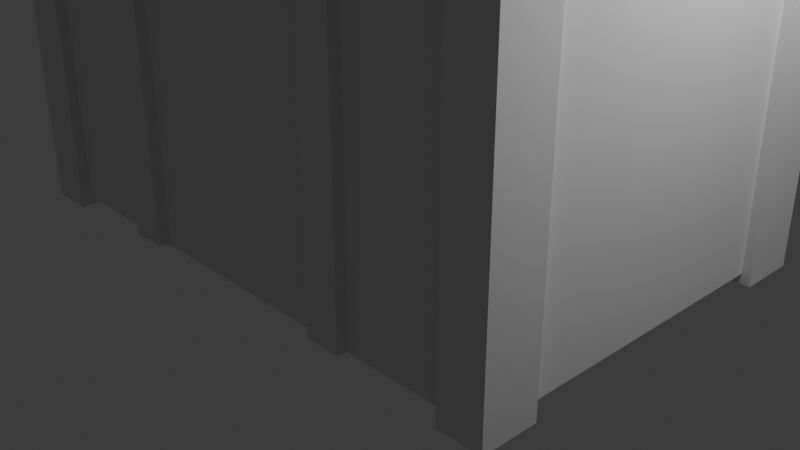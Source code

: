 # Source: kist.blend  (saved by Blender 4.0.36; exported with 4.5.12 LTS)
import bpy
from mathutils import Matrix  # noqa: F401  (used for matrix-valued properties, if any)

bpy.ops.wm.read_factory_settings(use_empty=True)
scene = bpy.context.scene
scene.name = 'Scene'

# ---- collections
col_collection = bpy.data.collections.new('Collection'); scene.collection.children.link(col_collection)

# ---- world
world_world = bpy.data.worlds.new('World'); scene.world = world_world
world_world.use_nodes = True; world_world.node_tree.nodes.clear()
_N = world_world.node_tree.nodes; _L = world_world.node_tree.links
n0 = _N.new('ShaderNodeOutputWorld'); n0.name = 'World Output'; n0.location = (300, 300)
n1 = _N.new('ShaderNodeBackground'); n1.name = 'Background'; n1.location = (10, 300)
n1.inputs[0].default_value = (0.05088, 0.05088, 0.05088, 1.0)
_L.new(n1.outputs[0], n0.inputs[0])
n0.is_active_output = True
world_world.color = (0.05088, 0.05088, 0.05088)
world_world.use_sun_shadow = False
world_world.sun_shadow_jitter_overblur = 0.0

# ---- cameras
cam_camera = bpy.data.cameras.new('Camera')
cam_camera.clip_end = 100.0
cam_camera.ortho_scale = 7.314

# ---- lights
light_light = bpy.data.lights.new('Light', 'POINT')
light_light.transmission_factor = 0.0
light_light.use_soft_falloff = False
light_light.energy = 1000.0
light_light.shadow_soft_size = 0.1
light_light.shadow_maximum_resolution = 0.006
light_light.use_absolute_resolution = True

# ---- meshes
me_cube_001 = bpy.data.meshes.new('Cube.001')
me_cube_001.from_pydata([(-1.0, -1.0, 0.0), (-1.0, -1.0, 2.0), (-1.0, 1.0, 0.0), (-1.0, 1.0, 2.0), (1.0, -1.0, 0.0), (1.0, -1.0, 2.0), (1.0, 1.0, 0.0), (1.0, 1.0, 2.0), (-1.0, 0.0, 0.0), (-1.0, 0.0, 2.0), (1.0, 0.0, 0.0), (1.0, 0.0, 2.0), (-0.5064, 1.0, 0.0), (-0.5064, 1.0, 2.0), (-0.5064, -1.0, 0.0), (-0.5064, -1.0, 2.0), (-0.5064, -0.75, 2.0), (-0.5064, 0.0, 0.0), (0.4988, 1.0, 2.0), (0.4988, -1.0, 0.0), (-0.5064, 0.75, 2.0), (0.4988, 1.0, 0.0), (0.4988, -1.0, 2.0), (0.4988, 0.0, 0.0), (0.005599, 1.0, 0.0), (0.005599, -1.0, 2.0), (0.005599, 0.0, 0.0), (0.005599, 1.0, 2.0), (0.005599, -1.0, 0.0), (-0.3784, -0.75, 2.0), (-1.0, -0.75, 0.0), (1.0, -0.75, 2.0), (-1.0, -0.75, 2.0), (1.0, -0.75, 0.0), (-0.5064, -0.75, 2.0), (-0.5064, -0.75, 0.0), (0.4988, -0.75, 2.0), (0.4988, -0.75, 0.0), (0.005599, -0.75, 0.0), (0.005599, -0.75, 2.0), (-1.0, 0.75, 2.0), (1.0, 0.75, 0.0), (-1.0, 0.75, 0.0), (1.0, 0.75, 2.0), (-0.5064, 0.75, 0.0), (-0.5064, 0.75, 2.0), (0.4988, 0.75, 2.0), (0.4988, 0.75, 0.0), (0.005599, 0.75, 0.0), (0.005599, 0.75, 2.0), (0.8747, 1.0, 2.0), (0.8747, -1.0, 0.0), (0.8747, 0.0, 2.0), (0.8747, 1.0, 0.0), (0.8747, -1.0, 2.0), (0.8747, 0.0, 0.0), (0.8747, -0.75, 2.0), (0.8747, -0.75, 0.0), (0.8747, 0.75, 2.0), (0.8747, 0.75, 0.0), (-0.8766, 1.0, 0.0), (-0.8766, -1.0, 2.0), (-0.8766, 0.0, 0.0), (-0.8766, 1.0, 2.0), (-0.8766, -1.0, 0.0), (-0.8766, 0.0, 2.0), (-0.8766, -0.75, 0.0), (-0.8766, -0.75, 2.0), (-0.8766, 0.75, 0.0), (-0.8766, 0.75, 2.0), (0.3755, 1.0, 2.0), (0.3755, -1.0, 0.0), (0.3755, 1.0, 0.0), (0.3755, -1.0, 2.0), (0.3755, 0.0, 0.0), (0.3755, -0.75, 2.0), (0.3755, -0.75, 0.0), (0.3755, 0.75, 2.0), (0.3755, 0.75, 0.0), (-0.3784, 1.0, 0.0), (-0.3784, -1.0, 2.0), (-0.3784, 0.0, 0.0), (-0.3784, 1.0, 2.0), (-0.3784, -1.0, 0.0), (-0.3784, 0.75, 2.0), (-0.3784, -0.75, 0.0), (-0.3784, -0.75, 2.0), (-0.3784, 0.75, 0.0), (-0.3784, 0.75, 2.0), (-1.0, -0.75, 0.0), (-1.0, -1.0, 0.0), (-0.8766, 1.0, 0.0), (-1.0, 1.0, 0.0), (1.0, 0.75, 0.0), (1.0, 1.0, 0.0), (0.8747, -1.0, 0.0), (1.0, -1.0, 0.0), (1.0, -0.75, 0.0), (-0.8766, -0.75, 0.0), (-1.0, 0.75, 0.0), (-0.8766, 0.75, 0.0), (0.8747, 1.0, 0.0), (0.8747, -0.75, 0.0), (0.8747, 0.75, 0.0), (-0.8766, -1.0, 0.0), (-1.0, -0.75, -0.05882), (-1.0, -1.0, -0.05882), (-0.8766, 1.0, -0.05882), (-1.0, 1.0, -0.05882), (1.0, 0.75, -0.05882), (1.0, 1.0, -0.05882), (0.8747, -1.0, -0.05882), (1.0, -1.0, -0.05882), (1.0, -0.75, -0.05882), (-0.8766, -0.75, -0.05882), (-1.0, 0.75, -0.05882), (-0.8766, 0.75, -0.05882), (0.8747, 1.0, -0.05882), (0.8747, -0.75, -0.05882), (0.8747, 0.75, -0.05882), (-0.8766, -1.0, -0.05882), (0.3755, -0.75, 2.0), (0.005599, -0.75, 2.0), (0.4988, -0.75, 2.0), (-0.5064, -0.75, 2.0), (0.005599, 0.75, 2.0), (1.0, 1.0, 2.0), (0.8747, 1.0, 2.0), (0.4988, 0.75, 2.0), (0.4988, -0.75, 2.0), (0.4988, 0.75, 2.0), (0.8747, -0.75, 2.0), (0.8747, 0.0, 2.0), (0.8747, 0.75, 2.0), (-0.8766, -0.75, 2.0), (-0.8766, 0.0, 2.0), (-0.8766, 0.75, 2.0), (0.005599, -0.75, 2.0), (0.005599, 0.75, 2.0), (0.3755, -0.75, 2.0), (0.3755, 0.75, 2.0), (0.8747, 0.75, 2.0), (0.8747, -0.75, 2.0), (0.8747, 0.0, 2.0), (-0.8766, 0.75, 2.0), (-0.3784, 0.75, 2.0), (0.3755, 0.75, 2.0), (-0.8766, -0.75, 2.0), (-0.3784, -0.75, 2.0), (0.3755, -0.75, 2.0), (0.005599, -0.75, 2.0), (0.4988, -0.75, 2.0), (-0.5064, -0.75, 2.0), (0.005599, 0.75, 2.0), (-0.8766, 1.0, 0.0), (-1.0, 1.0, 0.0), (0.4988, 0.75, 2.0), (-0.5064, 0.75, 2.0), (-1.0, 1.0, 2.0), (-0.5064, 0.75, 2.0), (-0.8766, 0.0, 2.0), (-0.8766, 0.0, 2.0), (-0.3784, -0.75, 2.0), (-0.8766, -0.75, 2.0), (0.3755, 0.75, 2.0), (-0.3784, 0.75, 2.0), (-0.8766, 0.75, 2.0), (0.8747, 0.0, 2.0), (0.8747, -0.75, 2.0), (0.8747, 0.75, 2.0), (-0.8766, -0.75, 0.8235), (-0.5064, -0.75, 0.8235), (-0.3784, -0.75, 0.8235), (0.005599, -0.75, 0.8235), (0.3755, -0.75, 0.8235), (0.4988, -0.75, 0.8235), (0.005599, 0.0, 0.8235), (0.4988, 0.0, 0.8235), (-0.5064, 0.0, 0.8235), (0.005599, 0.75, 0.8235), (-0.3784, 0.0, 0.8235), (0.4988, 0.75, 0.8235), (0.3755, 0.0, 0.8235), (-0.5064, 0.75, 0.8235), (-0.8766, 0.0, 0.8235), (0.3755, 0.75, 0.8235), (-0.3784, 0.75, 0.8235), (-0.8766, 0.75, 0.8235), (0.8747, 0.0, 0.8235), (0.8747, -0.75, 0.8235), (0.8747, 0.75, 0.8235), (1.0, 1.0, 0.0), (-0.3784, 1.0, 0.0), (-0.5064, 1.0, 0.0), (-0.5064, 1.0, 2.0), (0.3755, 1.0, 2.0), (0.4988, 1.0, 2.0), (0.4988, 1.0, 0.0), (0.8747, 1.0, 0.0), (-0.8766, 1.0, 2.0), (0.3755, 1.0, 0.0), (-0.3784, 1.0, 2.0), (-1.0, 1.05, 2.0), (-1.0, 1.05, 0.0), (-0.8766, 1.05, 0.0), (0.8747, 1.05, 2.0), (1.0, 1.05, 2.0), (1.0, 1.05, 0.0), (-0.3784, 1.05, 0.0), (-0.5064, 1.05, 0.0), (-0.5064, 1.05, 2.0), (0.3755, 1.05, 2.0), (0.4988, 1.05, 2.0), (0.4988, 1.05, 0.0), (0.8747, 1.05, 0.0), (-0.8766, 1.05, 2.0), (0.3755, 1.05, 0.0), (-0.3784, 1.05, 2.0), (1.033, 1.0, 2.0), (1.033, 1.0, 0.0), (1.033, 0.75, 0.0), (1.033, -0.75, 2.0), (1.033, -1.0, 2.0), (1.033, -1.0, 0.0), (1.033, -0.75, 0.0), (1.033, 0.75, 2.0), (1.033, 0.75, 0.0), (1.033, 1.0, 0.0), (1.033, -1.0, 0.0), (1.033, -0.75, 0.0), (1.033, 0.75, -0.05882), (1.033, 1.0, -0.05882), (1.033, -1.0, -0.05882), (1.033, -0.75, -0.05882), (1.0, 1.05, 0.0), (0.8747, 1.05, 0.0), (1.0, 1.05, -0.05882), (0.8747, 1.05, -0.05882), (-0.8766, 1.05, 0.0), (-1.0, 1.05, 0.0), (-0.8766, 1.05, -0.05882), (-1.0, 1.05, -0.05882), (-1.033, -0.75, 0.0), (-1.033, -1.0, 0.0), (-1.033, -1.0, 2.0), (-1.033, 0.75, 2.0), (-1.033, 1.0, 2.0), (-1.033, 1.0, 0.0), (-1.033, -0.75, 2.0), (-1.033, 0.75, 0.0), (-1.033, -0.75, 0.0), (-1.033, -1.0, 0.0), (-1.033, 1.0, 0.0), (-1.033, 0.75, 0.0), (-1.033, -0.75, -0.05882), (-1.033, -1.0, -0.05882), (-1.033, 1.0, -0.05882), (-1.033, 0.75, -0.05882), (-1.0, -1.05, 0.0), (-1.0, -1.05, 2.0), (1.0, -1.05, 2.0), (1.0, -1.05, 0.0), (0.8747, -1.05, 0.0), (-0.8766, -1.05, 2.0), (-0.3784, -1.05, 2.0), (-0.5064, -1.05, 2.0), (-0.5064, -1.05, 0.0), (0.3755, -1.05, 0.0), (0.4988, -1.05, 0.0), (0.4988, -1.05, 2.0), (0.8747, -1.05, 2.0), (-0.8766, -1.05, 0.0), (0.3755, -1.05, 2.0), (-0.3784, -1.05, 0.0), (0.8747, -1.05, 0.0), (1.0, -1.05, 0.0), (-1.0, -1.05, 0.0), (-0.8766, -1.05, 0.0), (0.8747, -1.05, -0.05882), (1.0, -1.05, -0.05882), (-1.0, -1.05, -0.05882), (-0.8766, -1.05, -0.05882), (1.033, -1.05, 2.0), (1.033, -1.05, 0.0), (1.033, -1.05, 0.0), (1.033, -1.05, -0.05882), (-1.033, -1.05, 0.0), (-1.033, -1.05, 2.0), (-1.033, -1.05, 0.0), (-1.033, -1.05, -0.05882), (-1.0, 1.05, 2.0), (-1.0, 1.05, 0.0), (1.0, 1.05, 2.0), (1.0, 1.05, 0.0), (-1.0, 1.05, 0.0), (-1.0, 1.05, -0.05882), (1.0, 1.05, 0.0), (1.0, 1.05, -0.05882), (1.033, 1.05, 2.0), (1.033, 1.05, 0.0), (1.033, 1.05, 0.0), (1.033, 1.05, -0.05882), (-1.033, 1.05, 2.0), (-1.033, 1.05, 0.0), (-1.033, 1.05, 0.0), (-1.033, 1.05, -0.05882)], [], [(32, 30, 242, 248), (72, 70, 195, 200), (7, 43, 225, 218), (106, 120, 281, 280), (0, 30, 89, 90), (67, 32, 1, 61), (69, 40, 9, 65), (59, 41, 10, 55), (41, 43, 11, 10), (30, 32, 9, 8), (68, 44, 17, 62), (69, 65, 161, 144), (86, 34, 15, 80), (66, 35, 14, 64), (223, 222, 282, 283), (60, 63, 13, 12), (51, 54, 22, 19), (56, 36, 22, 54), (75, 36, 151, 149), (78, 47, 23, 74), (76, 37, 19, 71), (63, 60, 154, 199), (79, 82, 27, 24), (85, 38, 28, 83), (87, 48, 26, 81), (71, 73, 25, 28), (75, 39, 25, 73), (52, 58, 141, 143), (67, 34, 152, 147), (81, 26, 38, 85), (74, 23, 37, 76), (36, 56, 142, 151), (62, 17, 35, 66), (56, 52, 143, 142), (6, 7, 292, 293), (65, 9, 32, 67), (55, 10, 33, 57), (10, 11, 31, 33), (70, 27, 49, 77), (79, 24, 48, 87), (72, 21, 47, 78), (50, 18, 46, 58), (82, 13, 45, 88), (60, 12, 44, 68), (113, 97, 229, 233), (33, 4, 96, 97), (63, 3, 40, 69), (8, 9, 40, 42), (21, 53, 59, 47), (7, 50, 58, 43), (23, 55, 57, 37), (11, 52, 56, 31), (43, 58, 52, 11), (31, 56, 54, 5), (71, 19, 268, 267), (47, 59, 55, 23), (37, 57, 51, 19), (21, 18, 50, 53), (13, 63, 69, 45), (6, 41, 93, 94), (45, 69, 144, 159), (8, 62, 66, 30), (53, 50, 127, 198), (57, 33, 97, 102), (42, 68, 62, 8), (46, 77, 146, 156), (34, 67, 61, 15), (14, 15, 61, 64), (24, 72, 78, 48), (18, 70, 77, 46), (26, 74, 76, 38), (86, 39, 150, 148), (77, 49, 153, 146), (36, 75, 73, 22), (5, 54, 270, 260), (24, 27, 70, 72), (38, 76, 71, 28), (48, 78, 74, 26), (27, 82, 88, 49), (12, 79, 87, 44), (65, 67, 147, 161), (17, 81, 85, 35), (44, 87, 81, 17), (35, 85, 83, 14), (60, 2, 155, 154), (28, 25, 80, 83), (39, 86, 80, 25), (88, 45, 159, 145), (89, 98, 114, 105), (95, 102, 118, 111), (112, 113, 233, 232), (103, 101, 117, 119), (60, 68, 100, 91), (41, 59, 103, 93), (64, 0, 90, 104), (68, 42, 99, 100), (59, 53, 101, 103), (4, 51, 95, 96), (53, 6, 94, 101), (51, 57, 102, 95), (30, 66, 98, 89), (2, 60, 91, 92), (42, 2, 92, 99), (66, 64, 104, 98), (118, 113, 112, 111), (117, 110, 109, 119), (108, 107, 116, 115), (105, 114, 120, 106), (22, 73, 272, 269), (99, 92, 252, 253), (91, 100, 116, 107), (100, 99, 115, 116), (2, 42, 249, 247), (98, 104, 120, 114), (101, 94, 234, 235), (108, 92, 239, 241), (102, 97, 113, 118), (112, 232, 285, 279), (93, 103, 119, 109), (120, 104, 277, 281), (148, 150, 137, 29), (142, 143, 132, 131), (147, 152, 16, 134), (143, 141, 133, 132), (136, 135, 160, 166), (16, 29, 162, 124), (138, 84, 165, 125), (135, 134, 163, 160), (130, 140, 164, 128), (132, 133, 169, 167), (134, 16, 124, 163), (131, 132, 167, 168), (29, 137, 122, 162), (133, 130, 128, 169), (140, 138, 125, 164), (139, 129, 123, 121), (39, 75, 149, 150), (49, 88, 145, 153), (58, 46, 156, 141), (34, 86, 148, 152), (156, 146, 140, 130), (161, 147, 134, 135), (153, 145, 84, 138), (152, 148, 29, 16), (144, 161, 135, 136), (159, 144, 136, 20), (145, 159, 20, 84), (150, 149, 139, 137), (151, 142, 131, 129), (149, 151, 129, 139), (146, 153, 138, 140), (141, 156, 130, 133), (123, 168, 189, 175), (122, 121, 174, 173), (165, 157, 183, 186), (157, 166, 187, 183), (166, 160, 184, 187), (124, 162, 172, 171), (125, 165, 186, 179), (160, 163, 170, 184), (128, 164, 185, 181), (121, 123, 175, 174), (167, 169, 190, 188), (162, 122, 173, 172), (20, 136, 166, 157), (84, 20, 157, 165), (137, 139, 121, 122), (129, 131, 168, 123), (186, 183, 178, 180), (190, 181, 177, 188), (185, 179, 176, 182), (182, 176, 173, 174), (188, 177, 175, 189), (180, 178, 171, 172), (178, 184, 170, 171), (183, 187, 184, 178), (177, 182, 174, 175), (181, 185, 182, 177), (176, 180, 172, 173), (179, 186, 180, 176), (164, 125, 179, 185), (169, 128, 181, 190), (163, 124, 171, 170), (168, 167, 188, 189), (155, 158, 202, 203), (196, 197, 213, 212), (194, 201, 217, 210), (195, 196, 212, 211), (50, 7, 126, 127), (79, 12, 193, 192), (21, 72, 200, 197), (7, 6, 191, 126), (18, 21, 197, 196), (3, 63, 199, 158), (12, 13, 194, 193), (82, 79, 192, 201), (70, 18, 196, 195), (6, 53, 198, 191), (2, 3, 158, 155), (13, 82, 201, 194), (214, 205, 206, 207), (216, 211, 212, 213), (203, 202, 215, 204), (209, 210, 217, 208), (201, 192, 208, 217), (191, 198, 214, 207), (154, 155, 203, 204), (198, 127, 205, 214), (127, 126, 206, 205), (158, 199, 215, 202), (126, 191, 207, 206), (199, 154, 204, 215), (192, 193, 209, 208), (197, 200, 216, 213), (193, 194, 210, 209), (200, 195, 211, 216), (224, 221, 222, 223), (219, 218, 225, 220), (229, 228, 232, 233), (227, 226, 230, 231), (256, 252, 304, 305), (41, 6, 219, 220), (4, 33, 224, 223), (94, 93, 226, 227), (31, 5, 222, 221), (33, 31, 221, 224), (92, 108, 295, 294), (54, 51, 262, 270), (93, 109, 230, 226), (97, 96, 228, 229), (109, 110, 231, 230), (43, 41, 220, 225), (235, 234, 236, 237), (117, 101, 235, 237), (110, 117, 237, 236), (94, 110, 236, 234), (239, 238, 240, 241), (92, 91, 238, 239), (91, 107, 240, 238), (107, 108, 241, 240), (249, 245, 246, 247), (243, 244, 248, 242), (253, 252, 256, 257), (251, 250, 254, 255), (115, 99, 253, 257), (90, 89, 250, 251), (1, 32, 248, 244), (42, 40, 245, 249), (108, 115, 257, 256), (30, 0, 243, 242), (105, 106, 255, 254), (96, 95, 274, 275), (89, 105, 254, 250), (40, 3, 246, 245), (73, 71, 267, 272), (108, 256, 305, 295), (271, 263, 259, 258), (273, 264, 265, 266), (261, 260, 270, 262), (268, 269, 272, 267), (277, 276, 280, 281), (275, 279, 285, 284), (275, 274, 278, 279), (260, 261, 283, 282), (258, 259, 287, 286), (280, 276, 288, 289), (228, 96, 275, 284), (90, 251, 288, 276), (80, 15, 265, 264), (111, 112, 279, 278), (51, 4, 261, 262), (1, 244, 287, 259), (251, 255, 289, 288), (61, 1, 259, 263), (19, 22, 269, 268), (244, 243, 286, 287), (243, 0, 258, 286), (83, 80, 264, 273), (14, 83, 273, 266), (0, 64, 271, 258), (255, 106, 280, 289), (64, 61, 263, 271), (95, 111, 278, 274), (4, 223, 283, 261), (104, 90, 276, 277), (232, 228, 284, 285), (15, 14, 266, 265), (222, 5, 260, 282), (294, 295, 305, 304), (293, 292, 298, 299), (297, 296, 300, 301), (290, 291, 303, 302), (94, 227, 300, 296), (246, 3, 290, 302), (2, 247, 303, 291), (110, 94, 296, 297), (7, 218, 298, 292), (227, 231, 301, 300), (247, 246, 302, 303), (252, 92, 294, 304), (219, 6, 293, 299), (218, 219, 299, 298), (3, 2, 291, 290), (231, 110, 297, 301)])
_uv = me_cube_001.uv_layers.new(name='UVMap')
_uv.uv.foreach_set('vector', [0.625, 0.03125, 0.375, 0.03125, 0.375, 0.03125, 0.625, 0.03125, 0.375, 0.4219, 0.625, 0.4219, 0.625, 0.4219, 0.375, 0.4219, 0.625, 0.5, 0.625, 0.5312, 0.625, 0.5312, 0.625, 0.5, 0.125, 0.75, 0.1404, 0.75, 0.1404, 0.75, 0.125, 0.75, 0.375, 0.0, 0.375, 0.03125, 0.375, 0.03125, 0.375, 0.0, 0.8596, 0.7188, 0.875, 0.7188, 0.875, 0.75, 0.8596, 0.75, 0.8596, 0.5312, 0.875, 0.5312, 0.875, 0.625, 0.8596, 0.625, 0.3593, 0.5312, 0.375, 0.5312, 0.375, 0.625, 0.3593, 0.625, 0.375, 0.5312, 0.625, 0.5312, 0.625, 0.625, 0.375, 0.625, 0.375, 0.03125, 0.625, 0.03125, 0.625, 0.125, 0.375, 0.125, 0.1404, 0.5312, 0.1867, 0.5312, 0.1867, 0.625, 0.1404, 0.625, 0.8596, 0.5312, 0.8596, 0.625, 0.8596, 0.625, 0.8596, 0.5312, 0.7973, 0.7188, 0.8133, 0.7188, 0.8133, 0.75, 0.7973, 0.75, 0.1404, 0.7188, 0.1867, 0.7188, 0.1867, 0.75, 0.1404, 0.75, 0.375, 0.75, 0.625, 0.75, 0.625, 0.75, 0.375, 0.75, 0.375, 0.2654, 0.625, 0.2654, 0.625, 0.3117, 0.375, 0.3117, 0.375, 0.7657, 0.625, 0.7657, 0.625, 0.8126, 0.375, 0.8126, 0.6407, 0.7188, 0.6876, 0.7188, 0.6876, 0.75, 0.6407, 0.75, 0.7031, 0.7188, 0.6876, 0.7188, 0.6876, 0.7188, 0.7031, 0.7188, 0.2969, 0.5312, 0.3124, 0.5312, 0.3124, 0.625, 0.2969, 0.625, 0.2969, 0.7188, 0.3124, 0.7188, 0.3124, 0.75, 0.2969, 0.75, 0.625, 0.2654, 0.375, 0.2654, 0.375, 0.2654, 0.625, 0.2654, 0.375, 0.3277, 0.625, 0.3277, 0.625, 0.3757, 0.375, 0.3757, 0.2027, 0.7188, 0.2507, 0.7188, 0.2507, 0.75, 0.2027, 0.75, 0.2027, 0.5312, 0.2507, 0.5312, 0.2507, 0.625, 0.2027, 0.625, 0.375, 0.8281, 0.625, 0.8281, 0.625, 0.8743, 0.375, 0.8743, 0.7031, 0.7188, 0.7493, 0.7188, 0.7493, 0.75, 0.7031, 0.75, 0.6407, 0.625, 0.6407, 0.5312, 0.6407, 0.5312, 0.6407, 0.625, 0.8596, 0.7188, 0.8133, 0.7188, 0.8133, 0.7188, 0.8596, 0.7188, 0.2027, 0.625, 0.2507, 0.625, 0.2507, 0.7188, 0.2027, 0.7188, 0.2969, 0.625, 0.3124, 0.625, 0.3124, 0.7188, 0.2969, 0.7188, 0.6876, 0.7188, 0.6407, 0.7188, 0.6407, 0.7188, 0.6876, 0.7188, 0.1404, 0.625, 0.1867, 0.625, 0.1867, 0.7188, 0.1404, 0.7188, 0.6407, 0.7188, 0.6407, 0.625, 0.6407, 0.625, 0.6407, 0.7188, 0.375, 0.5, 0.625, 0.5, 0.625, 0.5, 0.375, 0.5, 0.8596, 0.625, 0.875, 0.625, 0.875, 0.7188, 0.8596, 0.7188, 0.3593, 0.625, 0.375, 0.625, 0.375, 0.7188, 0.3593, 0.7188, 0.375, 0.625, 0.625, 0.625, 0.625, 0.7188, 0.375, 0.7188, 0.7031, 0.5, 0.7493, 0.5, 0.7493, 0.5312, 0.7031, 0.5312, 0.2027, 0.5, 0.2507, 0.5, 0.2507, 0.5312, 0.2027, 0.5312, 0.2969, 0.5, 0.3124, 0.5, 0.3124, 0.5312, 0.2969, 0.5312, 0.6407, 0.5, 0.6876, 0.5, 0.6876, 0.5312, 0.6407, 0.5312, 0.7973, 0.5, 0.8133, 0.5, 0.8133, 0.5312, 0.7973, 0.5312, 0.1404, 0.5, 0.1867, 0.5, 0.1867, 0.5312, 0.1404, 0.5312, 0.375, 0.7188, 0.375, 0.7188, 0.375, 0.7188, 0.375, 0.7188, 0.375, 0.7188, 0.375, 0.75, 0.375, 0.75, 0.375, 0.7188, 0.8596, 0.5, 0.875, 0.5, 0.875, 0.5312, 0.8596, 0.5312, 0.375, 0.125, 0.625, 0.125, 0.625, 0.2188, 0.375, 0.2188, 0.3124, 0.5, 0.3593, 0.5, 0.3593, 0.5312, 0.3124, 0.5312, 0.625, 0.5, 0.6407, 0.5, 0.6407, 0.5312, 0.625, 0.5312, 0.3124, 0.625, 0.3593, 0.625, 0.3593, 0.7188, 0.3124, 0.7188, 0.625, 0.625, 0.6407, 0.625, 0.6407, 0.7188, 0.625, 0.7188, 0.625, 0.5312, 0.6407, 0.5312, 0.6407, 0.625, 0.625, 0.625, 0.625, 0.7188, 0.6407, 0.7188, 0.6407, 0.75, 0.625, 0.75, 0.2969, 0.75, 0.3124, 0.75, 0.3124, 0.75, 0.2969, 0.75, 0.3124, 0.5312, 0.3593, 0.5312, 0.3593, 0.625, 0.3124, 0.625, 0.3124, 0.7188, 0.3593, 0.7188, 0.3593, 0.75, 0.3124, 0.75, 0.375, 0.4374, 0.625, 0.4374, 0.625, 0.4843, 0.375, 0.4843, 0.8133, 0.5, 0.8596, 0.5, 0.8596, 0.5312, 0.8133, 0.5312, 0.375, 0.5, 0.375, 0.5312, 0.375, 0.5312, 0.375, 0.5, 0.8133, 0.5312, 0.8596, 0.5312, 0.8596, 0.5312, 0.8133, 0.5312, 0.125, 0.625, 0.1404, 0.625, 0.1404, 0.7188, 0.125, 0.7188, 0.375, 0.4843, 0.625, 0.4843, 0.625, 0.4843, 0.375, 0.4843, 0.3593, 0.7188, 0.375, 0.7188, 0.375, 0.7188, 0.3593, 0.7188, 0.125, 0.5312, 0.1404, 0.5312, 0.1404, 0.625, 0.125, 0.625, 0.6876, 0.5312, 0.7031, 0.5312, 0.7031, 0.5312, 0.6876, 0.5312, 0.8133, 0.7188, 0.8596, 0.7188, 0.8596, 0.75, 0.8133, 0.75, 0.375, 0.9383, 0.625, 0.9383, 0.625, 0.9846, 0.375, 0.9846, 0.2507, 0.5, 0.2969, 0.5, 0.2969, 0.5312, 0.2507, 0.5312, 0.6876, 0.5, 0.7031, 0.5, 0.7031, 0.5312, 0.6876, 0.5312, 0.2507, 0.625, 0.2969, 0.625, 0.2969, 0.7188, 0.2507, 0.7188, 0.7973, 0.7188, 0.7493, 0.7188, 0.7493, 0.7188, 0.7973, 0.7188, 0.7031, 0.5312, 0.7493, 0.5312, 0.7493, 0.5312, 0.7031, 0.5312, 0.6876, 0.7188, 0.7031, 0.7188, 0.7031, 0.75, 0.6876, 0.75, 0.625, 0.75, 0.6407, 0.75, 0.6407, 0.75, 0.625, 0.75, 0.375, 0.3757, 0.625, 0.3757, 0.625, 0.4219, 0.375, 0.4219, 0.2507, 0.7188, 0.2969, 0.7188, 0.2969, 0.75, 0.2507, 0.75, 0.2507, 0.5312, 0.2969, 0.5312, 0.2969, 0.625, 0.2507, 0.625, 0.7493, 0.5, 0.7973, 0.5, 0.7973, 0.5312, 0.7493, 0.5312, 0.1867, 0.5, 0.2027, 0.5, 0.2027, 0.5312, 0.1867, 0.5312, 0.8596, 0.625, 0.8596, 0.7188, 0.8596, 0.7188, 0.8596, 0.625, 0.1867, 0.625, 0.2027, 0.625, 0.2027, 0.7188, 0.1867, 0.7188, 0.1867, 0.5312, 0.2027, 0.5312, 0.2027, 0.625, 0.1867, 0.625, 0.1867, 0.7188, 0.2027, 0.7188, 0.2027, 0.75, 0.1867, 0.75, 0.375, 0.2654, 0.375, 0.25, 0.375, 0.25, 0.375, 0.2654, 0.375, 0.8743, 0.625, 0.8743, 0.625, 0.9223, 0.375, 0.9223, 0.7493, 0.7188, 0.7973, 0.7188, 0.7973, 0.75, 0.7493, 0.75, 0.7973, 0.5312, 0.8133, 0.5312, 0.8133, 0.5312, 0.7973, 0.5312, 0.125, 0.7188, 0.1404, 0.7188, 0.1404, 0.7188, 0.125, 0.7188, 0.3593, 0.75, 0.3593, 0.7188, 0.3593, 0.7188, 0.3593, 0.75, 0.375, 0.75, 0.375, 0.7188, 0.375, 0.7188, 0.375, 0.75, 0.3593, 0.5312, 0.3593, 0.5, 0.3593, 0.5, 0.3593, 0.5312, 0.1404, 0.5, 0.1404, 0.5312, 0.1404, 0.5312, 0.1404, 0.5, 0.375, 0.5312, 0.3593, 0.5312, 0.3593, 0.5312, 0.375, 0.5312, 0.375, 0.9846, 0.375, 1.0, 0.375, 1.0, 0.375, 0.9846, 0.1404, 0.5312, 0.125, 0.5312, 0.125, 0.5312, 0.1404, 0.5312, 0.3593, 0.5312, 0.3593, 0.5, 0.3593, 0.5, 0.3593, 0.5312, 0.375, 0.75, 0.375, 0.7657, 0.375, 0.7657, 0.375, 0.75, 0.375, 0.4843, 0.375, 0.5, 0.375, 0.5, 0.375, 0.4843, 0.3593, 0.75, 0.3593, 0.7188, 0.3593, 0.7188, 0.3593, 0.75, 0.125, 0.7188, 0.1404, 0.7188, 0.1404, 0.7188, 0.125, 0.7188, 0.375, 0.25, 0.375, 0.2654, 0.375, 0.2654, 0.375, 0.25, 0.375, 0.2188, 0.375, 0.25, 0.375, 0.25, 0.375, 0.2188, 0.1404, 0.7188, 0.1404, 0.75, 0.1404, 0.75, 0.1404, 0.7188, 0.3593, 0.7188, 0.375, 0.7188, 0.375, 0.75, 0.3593, 0.75, 0.3593, 0.5, 0.375, 0.5, 0.375, 0.5312, 0.3593, 0.5312, 0.125, 0.5, 0.1404, 0.5, 0.1404, 0.5312, 0.125, 0.5312, 0.125, 0.7188, 0.1404, 0.7188, 0.1404, 0.75, 0.125, 0.75, 0.6876, 0.75, 0.7031, 0.75, 0.7031, 0.75, 0.6876, 0.75, 0.375, 0.2188, 0.375, 0.25, 0.375, 0.25, 0.375, 0.2188, 0.1404, 0.5, 0.1404, 0.5312, 0.1404, 0.5312, 0.1404, 0.5, 0.1404, 0.5312, 0.125, 0.5312, 0.125, 0.5312, 0.1404, 0.5312, 0.375, 0.25, 0.375, 0.2188, 0.375, 0.2188, 0.375, 0.25, 0.1404, 0.7188, 0.1404, 0.75, 0.1404, 0.75, 0.1404, 0.7188, 0.375, 0.4843, 0.375, 0.5, 0.375, 0.5, 0.375, 0.4843, 0.375, 0.25, 0.375, 0.25, 0.375, 0.25, 0.375, 0.25, 0.3593, 0.7188, 0.375, 0.7188, 0.375, 0.7188, 0.3593, 0.7188, 0.375, 0.75, 0.375, 0.75, 0.375, 0.75, 0.375, 0.75, 0.375, 0.5312, 0.3593, 0.5312, 0.3593, 0.5312, 0.375, 0.5312, 0.1404, 0.75, 0.1404, 0.75, 0.1404, 0.75, 0.1404, 0.75, 0.7973, 0.7188, 0.7493, 0.7188, 0.7493, 0.7188, 0.7973, 0.7188, 0.6407, 0.7188, 0.6407, 0.625, 0.6407, 0.625, 0.6407, 0.7188, 0.8596, 0.7188, 0.8133, 0.7188, 0.8133, 0.7188, 0.8596, 0.7188, 0.6407, 0.625, 0.6407, 0.5312, 0.6407, 0.5312, 0.6407, 0.625, 0.8596, 0.5312, 0.8596, 0.625, 0.8596, 0.625, 0.8596, 0.5312, 0.8133, 0.7188, 0.7973, 0.7188, 0.7973, 0.7188, 0.8133, 0.7188, 0.7493, 0.5312, 0.7973, 0.5312, 0.7973, 0.5312, 0.7493, 0.5312, 0.8596, 0.625, 0.8596, 0.7188, 0.8596, 0.7188, 0.8596, 0.625, 0.6876, 0.5312, 0.7031, 0.5312, 0.7031, 0.5312, 0.6876, 0.5312, 0.6407, 0.625, 0.6407, 0.5312, 0.6407, 0.5312, 0.6407, 0.625, 0.8596, 0.7188, 0.8133, 0.7188, 0.8133, 0.7188, 0.8596, 0.7188, 0.6407, 0.7188, 0.6407, 0.625, 0.6407, 0.625, 0.6407, 0.7188, 0.7973, 0.7188, 0.7493, 0.7188, 0.7493, 0.7188, 0.7973, 0.7188, 0.6407, 0.5312, 0.6876, 0.5312, 0.6876, 0.5312, 0.6407, 0.5312, 0.7031, 0.5312, 0.7493, 0.5312, 0.7493, 0.5312, 0.7031, 0.5312, 0.7031, 0.7188, 0.6876, 0.7188, 0.6876, 0.7188, 0.7031, 0.7188, 0.7493, 0.7188, 0.7031, 0.7188, 0.7031, 0.7188, 0.7493, 0.7188, 0.7493, 0.5312, 0.7973, 0.5312, 0.7973, 0.5312, 0.7493, 0.5312, 0.6407, 0.5312, 0.6876, 0.5312, 0.6876, 0.5312, 0.6407, 0.5312, 0.8133, 0.7188, 0.7973, 0.7188, 0.7973, 0.7188, 0.8133, 0.7188, 0.6876, 0.5312, 0.7031, 0.5312, 0.7031, 0.5312, 0.6876, 0.5312, 0.8596, 0.625, 0.8596, 0.7188, 0.8596, 0.7188, 0.8596, 0.625, 0.7493, 0.5312, 0.7973, 0.5312, 0.7973, 0.5312, 0.7493, 0.5312, 0.8133, 0.7188, 0.7973, 0.7188, 0.7973, 0.7188, 0.8133, 0.7188, 0.8596, 0.5312, 0.8596, 0.625, 0.8596, 0.625, 0.8596, 0.5312, 0.8133, 0.5312, 0.8596, 0.5312, 0.8596, 0.5312, 0.8133, 0.5312, 0.7973, 0.5312, 0.8133, 0.5312, 0.8133, 0.5312, 0.7973, 0.5312, 0.7493, 0.7188, 0.7031, 0.7188, 0.7031, 0.7188, 0.7493, 0.7188, 0.6876, 0.7188, 0.6407, 0.7188, 0.6407, 0.7188, 0.6876, 0.7188, 0.7031, 0.7188, 0.6876, 0.7188, 0.6876, 0.7188, 0.7031, 0.7188, 0.7031, 0.5312, 0.7493, 0.5312, 0.7493, 0.5312, 0.7031, 0.5312, 0.6407, 0.5312, 0.6876, 0.5312, 0.6876, 0.5312, 0.6407, 0.5312, 0.6876, 0.7188, 0.6407, 0.7188, 0.6407, 0.7188, 0.6876, 0.7188, 0.7493, 0.7188, 0.7031, 0.7188, 0.7031, 0.7188, 0.7493, 0.7188, 0.7973, 0.5312, 0.8133, 0.5312, 0.8133, 0.5312, 0.7973, 0.5312, 0.8133, 0.5312, 0.8596, 0.5312, 0.8596, 0.5312, 0.8133, 0.5312, 0.8596, 0.5312, 0.8596, 0.625, 0.8596, 0.625, 0.8596, 0.5312, 0.8133, 0.7188, 0.7973, 0.7188, 0.7973, 0.7188, 0.8133, 0.7188, 0.7493, 0.5312, 0.7973, 0.5312, 0.7973, 0.5312, 0.7493, 0.5312, 0.8596, 0.625, 0.8596, 0.7188, 0.8596, 0.7188, 0.8596, 0.625, 0.6876, 0.5312, 0.7031, 0.5312, 0.7031, 0.5312, 0.6876, 0.5312, 0.7031, 0.7188, 0.6876, 0.7188, 0.6876, 0.7188, 0.7031, 0.7188, 0.6407, 0.625, 0.6407, 0.5312, 0.6407, 0.5312, 0.6407, 0.625, 0.7973, 0.7188, 0.7493, 0.7188, 0.7493, 0.7188, 0.7973, 0.7188, 0.8133, 0.5312, 0.8596, 0.5312, 0.8596, 0.5312, 0.8133, 0.5312, 0.7973, 0.5312, 0.8133, 0.5312, 0.8133, 0.5312, 0.7973, 0.5312, 0.7493, 0.7188, 0.7031, 0.7188, 0.7031, 0.7188, 0.7493, 0.7188, 0.6876, 0.7188, 0.6407, 0.7188, 0.6407, 0.7188, 0.6876, 0.7188, 0.7973, 0.5312, 0.8133, 0.5312, 0.8133, 0.625, 0.7973, 0.625, 0.6407, 0.5312, 0.6876, 0.5312, 0.6876, 0.625, 0.6407, 0.625, 0.7031, 0.5312, 0.7493, 0.5312, 0.7493, 0.625, 0.7031, 0.625, 0.7031, 0.625, 0.7493, 0.625, 0.7493, 0.7188, 0.7031, 0.7188, 0.6407, 0.625, 0.6876, 0.625, 0.6876, 0.7188, 0.6407, 0.7188, 0.7973, 0.625, 0.8133, 0.625, 0.8133, 0.7188, 0.7973, 0.7188, 0.8133, 0.625, 0.8596, 0.625, 0.8596, 0.7188, 0.8133, 0.7188, 0.8133, 0.5312, 0.8596, 0.5312, 0.8596, 0.625, 0.8133, 0.625, 0.6876, 0.625, 0.7031, 0.625, 0.7031, 0.7188, 0.6876, 0.7188, 0.6876, 0.5312, 0.7031, 0.5312, 0.7031, 0.625, 0.6876, 0.625, 0.7493, 0.625, 0.7973, 0.625, 0.7973, 0.7188, 0.7493, 0.7188, 0.7493, 0.5312, 0.7973, 0.5312, 0.7973, 0.625, 0.7493, 0.625, 0.7031, 0.5312, 0.7493, 0.5312, 0.7493, 0.5312, 0.7031, 0.5312, 0.6407, 0.5312, 0.6876, 0.5312, 0.6876, 0.5312, 0.6407, 0.5312, 0.8596, 0.7188, 0.8133, 0.7188, 0.8133, 0.7188, 0.8596, 0.7188, 0.6407, 0.7188, 0.6407, 0.625, 0.6407, 0.625, 0.6407, 0.7188, 0.375, 0.25, 0.625, 0.25, 0.625, 0.25, 0.375, 0.25, 0.625, 0.4374, 0.375, 0.4374, 0.375, 0.4374, 0.625, 0.4374, 0.8133, 0.5, 0.7973, 0.5, 0.7973, 0.5, 0.8133, 0.5, 0.7031, 0.5, 0.6876, 0.5, 0.6876, 0.5, 0.7031, 0.5, 0.6407, 0.5, 0.625, 0.5, 0.625, 0.5, 0.6407, 0.5, 0.2027, 0.5, 0.1867, 0.5, 0.1867, 0.5, 0.2027, 0.5, 0.3124, 0.5, 0.2969, 0.5, 0.2969, 0.5, 0.3124, 0.5, 0.625, 0.5, 0.375, 0.5, 0.375, 0.5, 0.625, 0.5, 0.625, 0.4374, 0.375, 0.4374, 0.375, 0.4374, 0.625, 0.4374, 0.875, 0.5, 0.8596, 0.5, 0.8596, 0.5, 0.875, 0.5, 0.375, 0.3117, 0.625, 0.3117, 0.625, 0.3117, 0.375, 0.3117, 0.625, 0.3277, 0.375, 0.3277, 0.375, 0.3277, 0.625, 0.3277, 0.7031, 0.5, 0.6876, 0.5, 0.6876, 0.5, 0.7031, 0.5, 0.375, 0.5, 0.375, 0.4843, 0.375, 0.4843, 0.375, 0.5, 0.375, 0.25, 0.625, 0.25, 0.625, 0.25, 0.375, 0.25, 0.8133, 0.5, 0.7973, 0.5, 0.7973, 0.5, 0.8133, 0.5, 0.375, 0.4843, 0.625, 0.4843, 0.625, 0.5, 0.375, 0.5, 0.375, 0.4219, 0.625, 0.4219, 0.625, 0.4374, 0.375, 0.4374, 0.375, 0.25, 0.625, 0.25, 0.625, 0.2654, 0.375, 0.2654, 0.375, 0.3117, 0.625, 0.3117, 0.625, 0.3277, 0.375, 0.3277, 0.625, 0.3277, 0.375, 0.3277, 0.375, 0.3277, 0.625, 0.3277, 0.375, 0.5, 0.375, 0.4843, 0.375, 0.4843, 0.375, 0.5, 0.375, 0.2654, 0.375, 0.25, 0.375, 0.25, 0.375, 0.2654, 0.375, 0.4843, 0.625, 0.4843, 0.625, 0.4843, 0.375, 0.4843, 0.6407, 0.5, 0.625, 0.5, 0.625, 0.5, 0.6407, 0.5, 0.875, 0.5, 0.8596, 0.5, 0.8596, 0.5, 0.875, 0.5, 0.625, 0.5, 0.375, 0.5, 0.375, 0.5, 0.625, 0.5, 0.625, 0.2654, 0.375, 0.2654, 0.375, 0.2654, 0.625, 0.2654, 0.2027, 0.5, 0.1867, 0.5, 0.1867, 0.5, 0.2027, 0.5, 0.3124, 0.5, 0.2969, 0.5, 0.2969, 0.5, 0.3124, 0.5, 0.375, 0.3117, 0.625, 0.3117, 0.625, 0.3117, 0.375, 0.3117, 0.375, 0.4219, 0.625, 0.4219, 0.625, 0.4219, 0.375, 0.4219, 0.375, 0.7188, 0.625, 0.7188, 0.625, 0.75, 0.375, 0.75, 0.375, 0.5, 0.625, 0.5, 0.625, 0.5312, 0.375, 0.5312, 0.375, 0.7188, 0.375, 0.75, 0.375, 0.75, 0.375, 0.7188, 0.375, 0.5, 0.375, 0.5312, 0.375, 0.5312, 0.375, 0.5, 0.375, 0.25, 0.375, 0.25, 0.375, 0.25, 0.375, 0.25, 0.375, 0.5312, 0.375, 0.5, 0.375, 0.5, 0.375, 0.5312, 0.375, 0.75, 0.375, 0.7188, 0.375, 0.7188, 0.375, 0.75, 0.375, 0.5, 0.375, 0.5312, 0.375, 0.5312, 0.375, 0.5, 0.625, 0.7188, 0.625, 0.75, 0.625, 0.75, 0.625, 0.7188, 0.375, 0.7188, 0.625, 0.7188, 0.625, 0.7188, 0.375, 0.7188, 0.375, 0.25, 0.375, 0.25, 0.375, 0.25, 0.375, 0.25, 0.625, 0.7657, 0.375, 0.7657, 0.375, 0.7657, 0.625, 0.7657, 0.375, 0.5312, 0.375, 0.5312, 0.375, 0.5312, 0.375, 0.5312, 0.375, 0.7188, 0.375, 0.75, 0.375, 0.75, 0.375, 0.7188, 0.375, 0.5312, 0.375, 0.5, 0.375, 0.5, 0.375, 0.5312, 0.625, 0.5312, 0.375, 0.5312, 0.375, 0.5312, 0.625, 0.5312, 0.375, 0.4843, 0.375, 0.5, 0.375, 0.5, 0.375, 0.4843, 0.3593, 0.5, 0.3593, 0.5, 0.3593, 0.5, 0.3593, 0.5, 0.375, 0.5, 0.3593, 0.5, 0.3593, 0.5, 0.375, 0.5, 0.375, 0.5, 0.375, 0.5, 0.375, 0.5, 0.375, 0.5, 0.375, 0.25, 0.375, 0.2654, 0.375, 0.2654, 0.375, 0.25, 0.375, 0.25, 0.375, 0.2654, 0.375, 0.2654, 0.375, 0.25, 0.1404, 0.5, 0.1404, 0.5, 0.1404, 0.5, 0.1404, 0.5, 0.1404, 0.5, 0.125, 0.5, 0.125, 0.5, 0.1404, 0.5, 0.375, 0.2188, 0.625, 0.2188, 0.625, 0.25, 0.375, 0.25, 0.375, 0.0, 0.625, 0.0, 0.625, 0.03125, 0.375, 0.03125, 0.375, 0.2188, 0.375, 0.25, 0.375, 0.25, 0.375, 0.2188, 0.375, 0.0, 0.375, 0.03125, 0.375, 0.03125, 0.375, 0.0, 0.125, 0.5312, 0.125, 0.5312, 0.125, 0.5312, 0.125, 0.5312, 0.375, 0.0, 0.375, 0.03125, 0.375, 0.03125, 0.375, 0.0, 0.875, 0.75, 0.875, 0.7188, 0.875, 0.7188, 0.875, 0.75, 0.375, 0.2188, 0.625, 0.2188, 0.625, 0.2188, 0.375, 0.2188, 0.125, 0.5, 0.125, 0.5312, 0.125, 0.5312, 0.125, 0.5, 0.375, 0.03125, 0.375, 0.0, 0.375, 0.0, 0.375, 0.03125, 0.125, 0.7188, 0.125, 0.75, 0.125, 0.75, 0.125, 0.7188, 0.375, 0.75, 0.375, 0.7657, 0.375, 0.7657, 0.375, 0.75, 0.125, 0.7188, 0.125, 0.7188, 0.125, 0.7188, 0.125, 0.7188, 0.875, 0.5312, 0.875, 0.5, 0.875, 0.5, 0.875, 0.5312, 0.625, 0.8281, 0.375, 0.8281, 0.375, 0.8281, 0.625, 0.8281, 0.125, 0.5, 0.125, 0.5, 0.125, 0.5, 0.125, 0.5, 0.375, 0.9846, 0.625, 0.9846, 0.625, 1.0, 0.375, 1.0, 0.375, 0.9223, 0.625, 0.9223, 0.625, 0.9383, 0.375, 0.9383, 0.375, 0.75, 0.625, 0.75, 0.625, 0.7657, 0.375, 0.7657, 0.375, 0.8126, 0.625, 0.8126, 0.625, 0.8281, 0.375, 0.8281, 0.375, 0.9846, 0.375, 1.0, 0.375, 1.0, 0.375, 0.9846, 0.375, 0.75, 0.375, 0.75, 0.375, 0.75, 0.375, 0.75, 0.375, 0.75, 0.375, 0.7657, 0.375, 0.7657, 0.375, 0.75, 0.625, 0.75, 0.375, 0.75, 0.375, 0.75, 0.625, 0.75, 0.375, 1.0, 0.625, 1.0, 0.625, 1.0, 0.375, 1.0, 0.375, 1.0, 0.375, 1.0, 0.375, 1.0, 0.375, 1.0, 0.375, 0.75, 0.375, 0.75, 0.375, 0.75, 0.375, 0.75, 0.375, 0.0, 0.375, 0.0, 0.375, 0.0, 0.375, 0.0, 0.7973, 0.75, 0.8133, 0.75, 0.8133, 0.75, 0.7973, 0.75, 0.3593, 0.75, 0.375, 0.75, 0.375, 0.75, 0.3593, 0.75, 0.375, 0.7657, 0.375, 0.75, 0.375, 0.75, 0.375, 0.7657, 0.875, 0.75, 0.875, 0.75, 0.875, 0.75, 0.875, 0.75, 0.375, 0.0, 0.375, 0.0, 0.375, 0.0, 0.375, 0.0, 0.8596, 0.75, 0.875, 0.75, 0.875, 0.75, 0.8596, 0.75, 0.375, 0.8126, 0.625, 0.8126, 0.625, 0.8126, 0.375, 0.8126, 0.625, 0.0, 0.375, 0.0, 0.375, 0.0, 0.625, 0.0, 0.375, 0.0, 0.375, 0.0, 0.375, 0.0, 0.375, 0.0, 0.375, 0.9223, 0.625, 0.9223, 0.625, 0.9223, 0.375, 0.9223, 0.1867, 0.75, 0.2027, 0.75, 0.2027, 0.75, 0.1867, 0.75, 0.375, 1.0, 0.375, 0.9846, 0.375, 0.9846, 0.375, 1.0, 0.125, 0.75, 0.125, 0.75, 0.125, 0.75, 0.125, 0.75, 0.375, 0.9846, 0.625, 0.9846, 0.625, 0.9846, 0.375, 0.9846, 0.3593, 0.75, 0.3593, 0.75, 0.3593, 0.75, 0.3593, 0.75, 0.375, 0.75, 0.375, 0.75, 0.375, 0.75, 0.375, 0.75, 0.375, 0.9846, 0.375, 1.0, 0.375, 1.0, 0.375, 0.9846, 0.375, 0.75, 0.375, 0.75, 0.375, 0.75, 0.375, 0.75, 0.625, 0.9383, 0.375, 0.9383, 0.375, 0.9383, 0.625, 0.9383, 0.625, 0.75, 0.625, 0.75, 0.625, 0.75, 0.625, 0.75, 0.375, 0.25, 0.375, 0.25, 0.375, 0.25, 0.375, 0.25, 0.375, 0.5, 0.625, 0.5, 0.625, 0.5, 0.375, 0.5, 0.375, 0.5, 0.375, 0.5, 0.375, 0.5, 0.375, 0.5, 0.625, 0.25, 0.375, 0.25, 0.375, 0.25, 0.625, 0.25, 0.375, 0.5, 0.375, 0.5, 0.375, 0.5, 0.375, 0.5, 0.875, 0.5, 0.875, 0.5, 0.875, 0.5, 0.875, 0.5, 0.375, 0.25, 0.375, 0.25, 0.375, 0.25, 0.375, 0.25, 0.375, 0.5, 0.375, 0.5, 0.375, 0.5, 0.375, 0.5, 0.625, 0.5, 0.625, 0.5, 0.625, 0.5, 0.625, 0.5, 0.375, 0.5, 0.375, 0.5, 0.375, 0.5, 0.375, 0.5, 0.375, 0.25, 0.625, 0.25, 0.625, 0.25, 0.375, 0.25, 0.375, 0.25, 0.375, 0.25, 0.375, 0.25, 0.375, 0.25, 0.375, 0.5, 0.375, 0.5, 0.375, 0.5, 0.375, 0.5, 0.625, 0.5, 0.375, 0.5, 0.375, 0.5, 0.625, 0.5, 0.625, 0.25, 0.375, 0.25, 0.375, 0.25, 0.625, 0.25, 0.375, 0.5, 0.375, 0.5, 0.375, 0.5, 0.375, 0.5])
me_cube_001.update()
me_cube_002 = bpy.data.meshes.new('Cube.002')
me_cube_002.from_pydata([(-0.999, -0.9868, 0.03898), (-0.999, 1.013, 0.03898), (1.001, -0.9868, 0.03898), (1.001, 1.013, 0.03898), (-0.999, 0.01324, 0.03898), (1.001, 0.01324, 0.03898), (-0.5054, 1.013, 0.03898), (-0.5054, -0.9868, 0.03898), (0.4998, 1.013, 0.03898), (0.4998, -0.9868, 0.03898), (0.006571, -0.9868, 0.03898), (0.006571, 1.013, 0.03898), (1.001, -0.7368, 0.03898), (-0.999, -0.7368, 0.03898), (-0.5054, -0.7368, 0.03898), (0.4998, -0.7368, 0.03898), (0.006571, -0.7368, 0.03898), (-0.999, 0.7632, 0.03898), (1.001, 0.7632, 0.03898), (-0.5054, 0.7632, 0.03898), (0.4998, 0.7632, 0.03898), (0.006571, 0.7632, 0.03898), (0.8757, 1.013, 0.03898), (0.8757, 0.01324, 0.03898), (0.8757, -0.9868, 0.03898), (0.8757, -0.7368, 0.03898), (0.8757, 0.7632, 0.03898), (-0.8756, -0.9868, 0.03898), (-0.8756, 1.013, 0.03898), (-0.8756, 0.01324, 0.03898), (-0.8756, -0.7368, 0.03898), (-0.8756, 0.7632, 0.03898), (0.3765, 1.013, 0.03898), (0.3765, -0.9868, 0.03898), (0.3765, -0.7368, 0.03898), (0.3765, 0.7632, 0.03898), (-0.3774, -0.9868, 0.03898), (-0.3774, 1.013, 0.03898), (-0.3774, -0.7368, 0.03898), (-0.3774, 0.7632, 0.03898), (-0.999, 0.01324, 0.6272), (1.001, 0.01324, 0.6272), (0.8757, 0.01324, 0.6272), (-0.8756, 0.01324, 0.6272), (-0.5054, 0.01324, 0.6272), (0.3765, 0.01324, 0.6272), (0.4998, 0.01324, 0.6272), (-0.3774, 0.01324, 0.6272), (0.006571, 0.01324, 0.6272), (-0.999, 0.7132, 0.6272), (-0.999, 1.013, 0.3272), (0.8757, 1.013, 0.3272), (0.8757, 0.7132, 0.6272), (1.001, 1.013, 0.3272), (1.001, 0.7132, 0.6272), (1.001, -0.6868, 0.6272), (1.001, -0.9868, 0.3272), (-0.8756, -0.9868, 0.3272), (-0.8756, -0.6868, 0.6272), (-0.999, -0.9868, 0.3272), (-0.999, -0.6868, 0.6272), (-0.8756, 1.013, 0.3272), (-0.8756, 0.7132, 0.6272), (-0.5054, 0.7132, 0.6272), (-0.5054, 1.013, 0.3272), (-0.3774, -0.9868, 0.3272), (-0.3774, -0.6868, 0.6272), (-0.5054, -0.6868, 0.6272), (-0.5054, -0.9868, 0.3272), (0.3765, 1.013, 0.3272), (0.3765, 0.7132, 0.6272), (0.4998, 0.7132, 0.6272), (0.4998, 1.013, 0.3272), (0.8757, -0.9868, 0.3272), (0.8757, -0.6868, 0.6272), (0.4998, -0.6868, 0.6272), (0.4998, -0.9868, 0.3272), (0.3765, -0.9868, 0.3272), (0.3765, -0.6868, 0.6272), (0.006571, -0.6868, 0.6272), (0.006571, -0.9868, 0.3272), (-0.3774, 1.013, 0.3272), (-0.3774, 0.7132, 0.6272), (0.006571, 0.7132, 0.6272), (0.006571, 1.013, 0.3272), (0.8757, 1.013, 0.03898), (1.001, 1.013, 0.03898), (-0.8756, -0.9868, 0.03898), (-0.999, -0.9868, 0.03898), (-0.3774, -0.9868, 0.03898), (-0.5054, -0.9868, 0.03898), (0.3765, 1.013, 0.03898), (0.4998, 1.013, 0.03898), (1.001, -0.9868, 0.03898), (0.8757, -0.9868, 0.03898), (-0.999, 1.013, 0.03898), (-0.8756, 1.013, 0.03898), (0.4998, -0.9868, 0.03898), (0.3765, -0.9868, 0.03898), (-0.5054, 1.013, 0.03898), (-0.3774, 1.013, 0.03898), (0.8757, 0.01324, 0.6272), (1.001, 0.01324, 0.6272), (0.3765, 0.01324, 0.6272), (0.4998, 0.01324, 0.6272), (-0.999, 0.01324, 0.6272), (-0.8756, 0.01324, 0.6272), (-0.5054, 0.01324, 0.6272), (-0.3774, 0.01324, 0.6272), (0.8757, 1.013, 0.3272), (0.8757, 0.7132, 0.6272), (1.001, 0.7132, 0.6272), (1.001, 1.013, 0.3272), (-0.8756, -0.9868, 0.3272), (-0.8756, -0.6868, 0.6272), (-0.999, -0.6868, 0.6272), (-0.999, -0.9868, 0.3272), (-0.8756, 1.013, 0.3272), (-0.8756, 0.7132, 0.6272), (-0.5054, 0.7132, 0.6272), (-0.5054, 1.013, 0.3272), (-0.3774, -0.9868, 0.3272), (-0.3774, -0.6868, 0.6272), (-0.5054, -0.6868, 0.6272), (-0.5054, -0.9868, 0.3272), (0.3765, 1.013, 0.3272), (0.3765, 0.7132, 0.6272), (0.4998, 0.7132, 0.6272), (0.4998, 1.013, 0.3272), (0.8757, -0.9868, 0.3272), (0.8757, -0.6868, 0.6272), (0.4998, -0.6868, 0.6272), (0.4998, -0.9868, 0.3272), (0.3765, -0.9868, 0.3272), (0.3765, -0.6868, 0.6272), (-0.3774, 1.013, 0.3272), (-0.3774, 0.7132, 0.6272), (1.001, -0.9868, 0.3272), (1.001, -0.6868, 0.6272), (-0.999, 1.013, 0.3272), (-0.999, 0.7132, 0.6272), (0.8757, 1.013, 0.03898), (1.001, 1.013, 0.03898), (-0.8756, -0.9868, 0.03898), (-0.999, -0.9868, 0.03898), (-0.3774, -0.9868, 0.03898), (-0.5054, -0.9868, 0.03898), (0.3765, 1.013, 0.03898), (0.4998, 1.013, 0.03898), (1.001, -0.9868, 0.03898), (0.8757, -0.9868, 0.03898), (-0.999, 1.013, 0.03898), (-0.8756, 1.013, 0.03898), (0.4998, -0.9868, 0.03898), (0.3765, -0.9868, 0.03898), (-0.5054, 1.013, 0.03898), (-0.3774, 1.013, 0.03898), (0.8757, 0.01324, 0.6272), (1.001, 0.01324, 0.6272), (0.3765, 0.01324, 0.6272), (0.4998, 0.01324, 0.6272), (-0.999, 0.01324, 0.6272), (-0.8756, 0.01324, 0.6272), (-0.5054, 0.01324, 0.6272), (-0.3774, 0.01324, 0.6272), (0.8757, 1.013, 0.3272), (0.8757, 0.7132, 0.6272), (1.001, 0.7132, 0.6272), (1.001, 1.013, 0.3272), (-0.8756, -0.9868, 0.3272), (-0.8756, -0.6868, 0.6272), (-0.999, -0.6868, 0.6272), (-0.999, -0.9868, 0.3272), (-0.8756, 1.013, 0.3272), (-0.8756, 0.7132, 0.6272), (-0.5054, 0.7132, 0.6272), (-0.5054, 1.013, 0.3272), (-0.3774, -0.9868, 0.3272), (-0.3774, -0.6868, 0.6272), (-0.5054, -0.6868, 0.6272), (-0.5054, -0.9868, 0.3272), (0.3765, 1.013, 0.3272), (0.3765, 0.7132, 0.6272), (0.4998, 0.7132, 0.6272), (0.4998, 1.013, 0.3272), (0.8757, -0.9868, 0.3272), (0.8757, -0.6868, 0.6272), (0.4998, -0.6868, 0.6272), (0.4998, -0.9868, 0.3272), (0.3765, -0.9868, 0.3272), (0.3765, -0.6868, 0.6272), (-0.3774, 1.013, 0.3272), (-0.3774, 0.7132, 0.6272), (1.001, -0.9868, 0.3272), (1.001, -0.6868, 0.6272), (-0.999, 1.013, 0.3272), (-0.999, 0.7132, 0.6272), (0.8757, 1.013, 0.03898), (1.001, 1.013, 0.03898), (-0.8756, -0.9868, 0.03898), (-0.999, -0.9868, 0.03898), (-0.3774, -0.9868, 0.03898), (-0.5054, -0.9868, 0.03898), (0.3765, 1.013, 0.03898), (0.4998, 1.013, 0.03898), (1.001, -0.9868, 0.03898), (0.8757, -0.9868, 0.03898), (-0.999, 1.013, 0.03898), (-0.8756, 1.013, 0.03898), (0.4998, -0.9868, 0.03898), (0.3765, -0.9868, 0.03898), (-0.5054, 1.013, 0.03898), (-0.3774, 1.013, 0.03898), (0.8757, 0.01324, 0.6272), (1.001, 0.01324, 0.6272), (0.3765, 0.01324, 0.6272), (0.4998, 0.01324, 0.6272), (-0.999, 0.01324, 0.6272), (-0.8756, 0.01324, 0.6272), (-0.5054, 0.01324, 0.6272), (-0.3774, 0.01324, 0.6272), (0.8757, 1.013, 0.3272), (0.8757, 0.7132, 0.6272), (1.001, 0.7132, 0.6272), (1.001, 1.013, 0.3272), (-0.8756, -0.9868, 0.3272), (-0.8756, -0.6868, 0.6272), (-0.999, -0.6868, 0.6272), (-0.999, -0.9868, 0.3272), (-0.8756, 1.013, 0.3272), (-0.8756, 0.7132, 0.6272), (-0.5054, 0.7132, 0.6272), (-0.5054, 1.013, 0.3272), (-0.3774, -0.9868, 0.3272), (-0.3774, -0.6868, 0.6272), (-0.5054, -0.6868, 0.6272), (-0.5054, -0.9868, 0.3272), (0.3765, 1.013, 0.3272), (0.3765, 0.7132, 0.6272), (0.4998, 0.7132, 0.6272), (0.4998, 1.013, 0.3272), (0.8757, -0.9868, 0.3272), (0.8757, -0.6868, 0.6272), (0.4998, -0.6868, 0.6272), (0.4998, -0.9868, 0.3272), (0.3765, -0.9868, 0.3272), (0.3765, -0.6868, 0.6272), (-0.3774, 1.013, 0.3272), (-0.3774, 0.7132, 0.6272), (1.001, -0.9868, 0.3272), (1.001, -0.6868, 0.6272), (-0.999, 1.013, 0.3272), (-0.999, 0.7132, 0.6272), (-0.8756, -0.9868, 0.03898), (-0.999, -0.9868, 0.03898), (-0.3774, -0.9868, 0.03898), (-0.5054, -0.9868, 0.03898), (-0.999, 0.01324, 0.6272), (-0.8756, 0.01324, 0.6272), (-0.5054, 0.01324, 0.6272), (-0.3774, 0.01324, 0.6272), (-0.8756, -0.9868, 0.3272), (-0.8756, -0.6868, 0.6272), (-0.999, -0.6868, 0.6272), (-0.999, -0.9868, 0.3272), (-0.3774, -0.9868, 0.3272), (-0.3774, -0.6868, 0.6272), (-0.5054, -0.6868, 0.6272), (-0.5054, -0.9868, 0.3272), (-0.999, 0.7132, 0.6272), (-0.8756, 0.7132, 0.6272), (-0.5054, 0.7132, 0.6272), (-0.3774, 0.7132, 0.6272), (1.001, -1.037, 0.03898), (0.8757, -1.037, 0.03898), (0.4998, -1.037, 0.03898), (0.3765, -1.037, 0.03898), (0.8757, -0.03676, 0.6272), (1.001, -0.03676, 0.6272), (0.3765, -0.03676, 0.6272), (0.4998, -0.03676, 0.6272), (0.8757, 0.6632, 0.6272), (1.001, 0.6632, 0.6272), (0.3765, 0.6632, 0.6272), (0.4998, 0.6632, 0.6272), (0.8757, -1.037, 0.3272), (0.8757, -0.7368, 0.6272), (0.4998, -0.7368, 0.6272), (0.4998, -1.037, 0.3272), (0.3765, -1.037, 0.3272), (0.3765, -0.7368, 0.6272), (1.001, -1.037, 0.3272), (1.001, -0.7368, 0.6272), (-0.8756, -1.037, 0.03898), (-0.999, -1.037, 0.03898), (-0.3774, -1.037, 0.03898), (-0.5054, -1.037, 0.03898), (-0.999, -0.03676, 0.6272), (-0.8756, -0.03676, 0.6272), (-0.5054, -0.03676, 0.6272), (-0.3774, -0.03676, 0.6272), (-0.8756, -1.037, 0.3272), (-0.8756, -0.7368, 0.6272), (-0.999, -0.7368, 0.6272), (-0.999, -1.037, 0.3272), (-0.3774, -1.037, 0.3272), (-0.3774, -0.7368, 0.6272), (-0.5054, -0.7368, 0.6272), (-0.5054, -1.037, 0.3272), (-0.999, 0.6632, 0.6272), (-0.8756, 0.6632, 0.6272), (-0.5054, 0.6632, 0.6272), (-0.3774, 0.6632, 0.6272), (0.8757, 0.7132, 0.6272), (1.001, 0.7132, 0.6272), (0.8757, 0.6632, 0.6272), (-0.999, 0.7132, 0.6272), (-0.8756, 0.7132, 0.6272), (-0.5054, 0.7132, 0.6272), (-0.3774, 0.7132, 0.6272), (0.8757, -0.03676, 0.6272), (1.001, -0.03676, 0.6272), (0.3765, -0.03676, 0.6272), (0.4998, -0.03676, 0.6272), (1.001, 0.6632, 0.6272), (0.3765, 0.6632, 0.6272), (0.4998, 0.6632, 0.6272), (1.001, -0.7368, 0.6272), (0.8757, -0.7368, 0.6272), (0.4998, -0.7368, 0.6272), (0.3765, -0.7368, 0.6272), (-0.999, -0.03676, 0.6272), (-0.8756, -0.03676, 0.6272), (-0.5054, -0.03676, 0.6272), (-0.3774, -0.03676, 0.6272), (-0.8756, -0.7368, 0.6272), (-0.999, -0.7368, 0.6272), (-0.3774, -0.7368, 0.6272), (-0.5054, -0.7368, 0.6272), (-0.999, 0.6632, 0.6272), (-0.8756, 0.6632, 0.6272), (-0.5054, 0.6632, 0.6272), (-0.3774, 0.6632, 0.6272), (0.8757, 1.063, 0.03898), (1.001, 1.063, 0.03898), (0.3765, 1.063, 0.03898), (0.4998, 1.063, 0.03898), (-0.999, 1.063, 0.03898), (-0.8756, 1.063, 0.03898), (-0.5054, 1.063, 0.03898), (-0.3774, 1.063, 0.03898), (0.8757, 1.063, 0.3272), (0.8757, 0.7632, 0.6272), (1.001, 0.7632, 0.6272), (1.001, 1.063, 0.3272), (-0.8756, 1.063, 0.3272), (-0.8756, 0.7632, 0.6272), (-0.5054, 0.7632, 0.6272), (-0.5054, 1.063, 0.3272), (0.3765, 1.063, 0.3272), (0.3765, 0.7632, 0.6272), (0.4998, 0.7632, 0.6272), (0.4998, 1.063, 0.3272), (-0.3774, 1.063, 0.3272), (-0.3774, 0.7632, 0.6272), (-0.999, 1.063, 0.3272), (-0.999, 0.7632, 0.6272), (0.3765, 0.7132, 0.6272), (0.4998, 0.7132, 0.6272), (0.8757, 0.7632, 0.6272), (1.001, 0.7632, 0.6272), (0.8757, 0.7132, 0.6272), (-0.999, 0.7632, 0.6272), (-0.8756, 0.7632, 0.6272), (-0.5054, 0.7632, 0.6272), (-0.3774, 0.7632, 0.6272), (0.8757, 0.01324, 0.6272), (1.001, 0.01324, 0.6272), (0.3765, 0.01324, 0.6272), (0.4998, 0.01324, 0.6272), (1.001, 0.7132, 0.6272), (0.3765, 0.7132, 0.6272), (0.4998, 0.7132, 0.6272), (1.001, -0.6868, 0.6272), (0.8757, -0.6868, 0.6272), (0.4998, -0.6868, 0.6272), (0.3765, -0.6868, 0.6272), (-0.999, 0.01324, 0.6272), (-0.8756, 0.01324, 0.6272), (-0.5054, 0.01324, 0.6272), (-0.3774, 0.01324, 0.6272), (-0.8756, -0.6868, 0.6272), (-0.999, -0.6868, 0.6272), (-0.3774, -0.6868, 0.6272), (-0.5054, -0.6868, 0.6272), (-0.999, 0.7132, 0.6272), (-0.8756, 0.7132, 0.6272), (-0.5054, 0.7132, 0.6272), (-0.3774, 0.7132, 0.6272), (-0.8756, -0.6868, 0.686), (-0.8756, -0.7368, 0.686), (1.001, -1.037, 0.09781), (0.8757, -1.037, 0.09781), (0.4998, -1.037, 0.09781), (0.3765, -1.037, 0.09781), (0.8757, -1.037, 0.386), (0.8757, -0.7368, 0.686), (0.4998, -0.7368, 0.686), (0.4998, -1.037, 0.386), (0.3765, -1.037, 0.386), (0.3765, -0.7368, 0.686), (1.001, -1.037, 0.386), (1.001, -0.7368, 0.686), (-0.8756, -1.037, 0.09781), (-0.999, -1.037, 0.09781), (-0.3774, -1.037, 0.09781), (-0.5054, -1.037, 0.09781), (-0.8756, -1.037, 0.386), (-0.8756, -0.7368, 0.686), (-0.999, -0.7368, 0.686), (-0.999, -1.037, 0.386), (-0.3774, -1.037, 0.386), (-0.3774, -0.7368, 0.686), (-0.5054, -0.7368, 0.686), (-0.5054, -1.037, 0.386), (1.001, -0.7368, 0.686), (0.8757, -0.7368, 0.686), (0.4998, -0.7368, 0.686), (0.3765, -0.7368, 0.686), (-0.999, -0.7368, 0.686), (-0.3774, -0.7368, 0.686), (-0.5054, -0.7368, 0.686), (0.8757, 1.063, 0.09781), (1.001, 1.063, 0.09781), (0.3765, 1.063, 0.09781), (0.4998, 1.063, 0.09781), (-0.999, 1.063, 0.09781), (-0.8756, 1.063, 0.09781), (-0.5054, 1.063, 0.09781), (-0.3774, 1.063, 0.09781), (0.8757, 1.063, 0.386), (0.8757, 0.7632, 0.686), (1.001, 0.7632, 0.686), (1.001, 1.063, 0.386), (-0.8756, 1.063, 0.386), (-0.8756, 0.7632, 0.686), (-0.5054, 0.7632, 0.686), (-0.5054, 1.063, 0.386), (0.3765, 1.063, 0.386), (0.3765, 0.7632, 0.686), (0.4998, 0.7632, 0.686), (0.4998, 1.063, 0.386), (-0.3774, 1.063, 0.386), (-0.3774, 0.7632, 0.686), (-0.999, 1.063, 0.386), (-0.999, 0.7632, 0.686), (0.3765, 0.7132, 0.686), (0.4998, 0.7132, 0.686), (0.8757, 0.7632, 0.686), (1.001, 0.7632, 0.686), (0.8757, 0.7132, 0.686), (-0.999, 0.7632, 0.686), (-0.8756, 0.7632, 0.686), (-0.5054, 0.7632, 0.686), (-0.3774, 0.7632, 0.686), (0.8757, 0.01324, 0.686), (1.001, 0.01324, 0.686), (0.3765, 0.01324, 0.686), (0.4998, 0.01324, 0.686), (1.001, 0.7132, 0.686), (0.3765, 0.7132, 0.686), (0.4998, 0.7132, 0.686), (1.001, -0.6868, 0.686), (0.8757, -0.6868, 0.686), (0.4998, -0.6868, 0.686), (0.3765, -0.6868, 0.686), (-0.999, 0.01324, 0.686), (-0.8756, 0.01324, 0.686), (-0.5054, 0.01324, 0.686), (-0.3774, 0.01324, 0.686), (-0.999, -0.6868, 0.686), (-0.3774, -0.6868, 0.686), (-0.5054, -0.6868, 0.686), (-0.999, 0.7132, 0.686), (-0.8756, 0.7132, 0.686), (-0.5054, 0.7132, 0.686), (-0.3774, 0.7132, 0.686), (-0.8756, 0.01324, 0.3634), (-0.5054, 0.01324, 0.3634), (-0.5054, 0.7632, 0.3634), (0.3765, 0.01324, 0.3634), (0.4998, 0.01324, 0.3634), (0.4998, 0.7632, 0.3634), (-0.3774, 0.01324, 0.3634), (0.006571, 0.01324, 0.3634), (0.006571, 0.7632, 0.3634), (-0.5054, -0.7368, 0.3634), (0.4998, -0.7368, 0.3634), (0.006571, -0.7368, 0.3634), (0.3765, -0.7368, 0.3634), (-0.3774, -0.7368, 0.3634), (-0.8756, -0.7368, 0.3634), (0.3765, 0.7632, 0.3634), (-0.3774, 0.7632, 0.3634), (-0.8756, 0.7632, 0.3634), (0.8757, 0.01324, 0.3634), (0.8757, -0.7368, 0.3634), (0.8757, 0.7632, 0.3634)], [], [(30, 27, 0, 13), (31, 29, 4, 17), (39, 21, 495, 503), (38, 36, 7, 14), (25, 24, 9, 15), (14, 30, 501, 496), (34, 33, 10, 16), (20, 26, 507, 492), (16, 38, 500, 498), (35, 20, 492, 502), (25, 15, 497, 506), (29, 30, 13, 4), (32, 35, 21, 11), (22, 26, 20, 8), (37, 39, 19, 6), (28, 31, 17, 1), (3, 18, 26, 22), (5, 12, 25, 23), (18, 5, 23, 26), (12, 2, 24, 25), (6, 19, 31, 28), (15, 34, 499, 497), (19, 39, 503, 489), (14, 7, 27, 30), (8, 20, 35, 32), (29, 31, 504, 487), (38, 14, 496, 500), (15, 9, 33, 34), (11, 21, 39, 37), (30, 29, 487, 501), (16, 10, 36, 38), (21, 35, 502, 495), (11, 37, 81, 84), (9, 24, 73, 76), (28, 1, 95, 96), (27, 7, 68, 57), (69, 70, 126, 125), (36, 10, 80, 65), (40, 60, 115, 105), (44, 67, 123, 107), (67, 68, 124, 123), (58, 43, 106, 114), (22, 8, 72, 51), (50, 49, 140, 139), (27, 57, 113, 87), (65, 66, 122, 121), (2, 12, 5, 41, 55, 56), (13, 0, 59, 60, 40, 4), (70, 83, 48, 45), (59, 0, 88, 116), (73, 24, 94, 129), (64, 63, 119, 120), (42, 74, 130, 101), (42, 46, 75, 74), (62, 43, 44, 63), (55, 41, 102, 138), (24, 2, 93, 94), (47, 66, 79, 48), (10, 33, 77, 80), (52, 71, 46, 42), (37, 6, 99, 100), (45, 48, 79, 78), (18, 3, 53, 54, 41, 5), (43, 58, 67, 44), (82, 47, 48, 83), (32, 11, 84, 69), (6, 28, 61, 64), (62, 61, 117, 118), (56, 55, 138, 137), (62, 63, 64, 61), (2, 56, 137, 93), (72, 8, 92, 128), (74, 75, 76, 73), (78, 79, 80, 77), (82, 83, 84, 81), (71, 52, 51, 72), (77, 33, 98, 133), (67, 58, 57, 68), (60, 59, 116, 115), (83, 70, 69, 84), (41, 54, 111, 102), (79, 66, 65, 80), (45, 78, 134, 103), (17, 4, 40, 49, 50, 1), (136, 135, 191, 192), (87, 113, 169, 143), (98, 97, 153, 154), (134, 133, 189, 190), (116, 88, 144, 172), (96, 95, 151, 152), (132, 131, 187, 188), (129, 94, 150, 185), (94, 93, 149, 150), (130, 129, 185, 186), (101, 130, 186, 157), (92, 91, 147, 148), (138, 102, 158, 194), (90, 89, 145, 146), (127, 128, 184, 183), (93, 137, 193, 149), (88, 87, 143, 144), (128, 92, 148, 184), (86, 85, 141, 142), (125, 126, 182, 181), (102, 111, 167, 158), (104, 127, 183, 160), (123, 124, 180, 179), (110, 101, 157, 166), (68, 7, 90, 124), (6, 64, 120, 99), (71, 72, 128, 127), (63, 44, 107, 119), (47, 82, 136, 108), (3, 22, 85, 86), (74, 73, 129, 130), (81, 37, 100, 135), (36, 65, 121, 89), (0, 27, 87, 88), (76, 75, 131, 132), (66, 47, 108, 122), (49, 40, 105, 140), (78, 77, 133, 134), (1, 50, 139, 95), (70, 45, 103, 126), (43, 62, 118, 106), (51, 52, 110, 109), (33, 9, 97, 98), (32, 69, 125, 91), (7, 36, 89, 90), (61, 28, 96, 117), (53, 3, 86, 112), (82, 81, 135, 136), (54, 53, 112, 111), (22, 51, 109, 85), (9, 76, 132, 97), (52, 42, 101, 110), (57, 58, 114, 113), (75, 46, 104, 131), (8, 32, 91, 92), (46, 71, 127, 104), (179, 180, 236, 235), (166, 157, 213, 222), (141, 165, 221, 197), (189, 154, 210, 245), (177, 178, 234, 233), (168, 142, 198, 224), (159, 190, 246, 215), (176, 175, 231, 232), (173, 152, 208, 229), (187, 160, 216, 243), (174, 173, 229, 230), (162, 174, 230, 218), (153, 188, 244, 209), (151, 195, 251, 207), (147, 181, 237, 203), (171, 172, 228, 227), (196, 161, 217, 252), (182, 159, 215, 238), (178, 164, 220, 234), (169, 170, 226, 225), (145, 177, 233, 201), (191, 156, 212, 247), (167, 168, 224, 223), (164, 192, 248, 220), (100, 99, 155, 156), (114, 106, 162, 170), (137, 138, 194, 193), (107, 123, 179, 163), (105, 115, 171, 161), (124, 90, 146, 180), (139, 140, 196, 195), (99, 120, 176, 155), (109, 110, 166, 165), (119, 107, 163, 175), (108, 136, 192, 164), (111, 112, 168, 167), (135, 100, 156, 191), (89, 121, 177, 145), (113, 114, 170, 169), (122, 108, 164, 178), (126, 103, 159, 182), (140, 105, 161, 196), (115, 116, 172, 171), (91, 125, 181, 147), (95, 139, 195, 151), (97, 132, 188, 153), (106, 118, 174, 162), (118, 117, 173, 174), (131, 104, 160, 187), (117, 96, 152, 173), (120, 119, 175, 176), (103, 134, 190, 159), (112, 86, 142, 168), (121, 122, 178, 177), (133, 98, 154, 189), (85, 109, 165, 141), (205, 249, 291, 273), (337, 334, 390, 393), (240, 204, 346, 362), (201, 233, 265, 255), (198, 197, 343, 344), (271, 259, 299, 311), (283, 279, 322, 325), (225, 226, 262, 261), (200, 199, 253, 254), (230, 252, 269, 270), (265, 266, 306, 305), (334, 342, 398, 390), (283, 284, 368, 367), (226, 218, 258, 262), (268, 256, 296, 308), (199, 225, 261, 253), (237, 238, 360, 359), (233, 234, 266, 265), (252, 217, 257, 269), (319, 318, 374, 375), (214, 223, 282, 278), (341, 333, 389, 397), (257, 263, 303, 297), (317, 316, 372, 373), (160, 183, 239, 216), (158, 167, 223, 214), (181, 182, 238, 237), (142, 141, 197, 198), (184, 148, 204, 240), (144, 143, 199, 200), (149, 193, 249, 205), (183, 184, 240, 239), (146, 145, 201, 202), (194, 158, 214, 250), (148, 147, 203, 204), (157, 186, 242, 213), (186, 185, 241, 242), (150, 149, 205, 206), (185, 150, 206, 241), (188, 187, 243, 244), (152, 151, 207, 208), (172, 144, 200, 228), (190, 189, 245, 246), (154, 153, 209, 210), (143, 169, 225, 199), (192, 191, 247, 248), (156, 155, 211, 212), (170, 162, 218, 226), (193, 194, 250, 249), (163, 179, 235, 219), (161, 171, 227, 217), (180, 146, 202, 236), (195, 196, 252, 251), (155, 176, 232, 211), (165, 166, 222, 221), (175, 163, 219, 231), (216, 239, 284, 280), (263, 264, 304, 303), (259, 267, 307, 299), (222, 213, 277, 281), (262, 258, 298, 302), (261, 262, 302, 301), (253, 261, 301, 293), (245, 210, 276, 289), (218, 230, 270, 258), (219, 235, 267, 259), (235, 236, 268, 267), (202, 201, 255, 256), (234, 220, 260, 266), (217, 227, 263, 257), (227, 228, 264, 263), (236, 202, 256, 268), (248, 231, 271, 272), (231, 219, 259, 271), (228, 200, 254, 264), (220, 248, 272, 260), (291, 292, 412, 411), (271, 311, 341, 318), (310, 270, 317, 340), (363, 350, 439, 452), (297, 303, 336, 331), (277, 286, 328, 320), (306, 307, 423, 422), (290, 289, 409, 410), (284, 283, 325, 326), (269, 309, 339, 316), (299, 307, 338, 333), (349, 358, 447, 438), (292, 278, 321, 327), (305, 306, 422, 421), (288, 287, 407, 408), (362, 346, 435, 451), (260, 272, 312, 300), (267, 268, 308, 307), (250, 214, 278, 292), (255, 265, 305, 295), (213, 242, 286, 277), (266, 260, 300, 306), (238, 215, 279, 283), (242, 241, 285, 286), (303, 302, 335, 336), (241, 206, 274, 285), (206, 205, 273, 274), (244, 243, 287, 288), (302, 298, 332, 335), (254, 253, 293, 294), (209, 244, 288, 275), (246, 245, 289, 290), (269, 257, 297, 309), (256, 255, 295, 296), (210, 209, 275, 276), (243, 216, 280, 287), (258, 270, 310, 298), (215, 246, 290, 279), (249, 250, 292, 291), (264, 254, 294, 304), (331, 336, 392, 387), (313, 315, 371, 369), (333, 338, 394, 389), (197, 221, 351, 343), (314, 313, 369, 370), (335, 332, 388, 391), (224, 198, 344, 354), (332, 340, 396, 388), (232, 231, 357, 358), (229, 208, 348, 355), (284, 239, 361, 368), (311, 299, 333, 341), (307, 306, 337, 338), (223, 222, 313, 314), (222, 281, 315, 313), (300, 312, 342, 334), (287, 280, 323, 329), (286, 292, 327, 328), (279, 290, 330, 322), (306, 300, 334, 337), (312, 272, 319, 342), (290, 287, 329, 330), (270, 269, 316, 317), (309, 297, 331, 339), (272, 271, 318, 319), (281, 277, 320, 315), (298, 310, 340, 332), (282, 223, 314, 324), (280, 284, 326, 323), (278, 282, 324, 321), (286, 285, 405, 406), (335, 391, 399, 400), (303, 304, 420, 419), (343, 351, 440, 432), (302, 303, 419, 418), (354, 344, 433, 443), (378, 386, 475, 467), (392, 336, 429, 480), (355, 348, 437, 444), (301, 302, 418, 417), (385, 379, 468, 474), (347, 365, 454, 436), (381, 378, 467, 470), (386, 330, 428, 475), (376, 384, 473, 465), (394, 338, 431, 482), (329, 385, 474, 427), (276, 275, 403, 404), (357, 364, 453, 446), (296, 295, 415, 416), (239, 240, 362, 361), (324, 314, 370, 380), (318, 341, 397, 374), (204, 203, 345, 346), (326, 325, 381, 382), (342, 319, 375, 398), (383, 377, 466, 472), (238, 283, 367, 360), (316, 339, 395, 372), (208, 207, 347, 348), (274, 273, 401, 402), (340, 317, 373, 396), (315, 320, 376, 371), (248, 247, 363, 364), (212, 211, 349, 350), (323, 326, 382, 379), (321, 324, 380, 377), (327, 321, 377, 383), (320, 328, 384, 376), (251, 252, 366, 365), (325, 322, 378, 381), (211, 232, 358, 349), (252, 230, 356, 366), (221, 222, 352, 351), (329, 323, 379, 385), (222, 223, 353, 352), (322, 330, 386, 378), (223, 224, 354, 353), (247, 212, 350, 363), (231, 248, 364, 357), (294, 293, 413, 414), (377, 380, 469, 466), (203, 237, 359, 345), (207, 251, 365, 347), (230, 229, 355, 356), (339, 331, 387, 395), (404, 403, 408, 409), (402, 401, 411, 405), (412, 406, 405, 411), (407, 410, 409, 408), (414, 413, 417, 420), (416, 415, 421, 424), (418, 419, 420, 417), (422, 423, 424, 421), (437, 436, 454, 444), (439, 438, 447, 452), (450, 449, 456, 457), (433, 432, 440, 443), (435, 434, 448, 451), (441, 442, 443, 440), (449, 450, 451, 448), (455, 445, 444, 454), (446, 453, 452, 447), (459, 458, 460, 469), (460, 465, 466, 469), (467, 475, 474, 468), (465, 473, 472, 466), (470, 467, 468, 471), (479, 478, 482, 481), (486, 485, 478, 479), (477, 476, 480, 399), (484, 483, 476, 477), (462, 461, 483, 484), (464, 463, 485, 486), (426, 425, 472, 473), (428, 427, 474, 475), (429, 400, 399, 480), (431, 430, 481, 482), (344, 343, 432, 433), (328, 327, 425, 426), (345, 359, 448, 434), (307, 308, 424, 423), (292, 286, 406, 412), (346, 345, 434, 435), (330, 329, 427, 428), (367, 368, 457, 456), (348, 347, 436, 437), (395, 387, 476, 483), (368, 361, 450, 457), (287, 290, 410, 407), (350, 349, 438, 439), (388, 396, 484, 477), (360, 367, 456, 449), (351, 352, 441, 440), (391, 388, 477, 399), (370, 369, 458, 459), (352, 353, 442, 441), (389, 394, 482, 478), (369, 371, 460, 458), (353, 354, 443, 442), (387, 392, 480, 476), (373, 372, 461, 462), (304, 294, 414, 420), (397, 389, 478, 485), (375, 374, 463, 464), (293, 301, 417, 413), (356, 355, 444, 445), (273, 291, 411, 401), (390, 398, 486, 479), (358, 357, 446, 447), (337, 393, 481, 430), (393, 390, 479, 481), (359, 360, 449, 448), (380, 370, 459, 469), (285, 274, 402, 405), (374, 397, 485, 463), (382, 381, 470, 471), (308, 296, 416, 424), (361, 362, 451, 450), (336, 335, 400, 429), (398, 375, 464, 486), (275, 288, 408, 403), (338, 337, 430, 431), (372, 395, 483, 461), (364, 363, 452, 453), (327, 383, 472, 425), (396, 373, 462, 484), (371, 376, 465, 460), (295, 305, 421, 415), (365, 366, 455, 454), (384, 328, 426, 473), (379, 382, 471, 468), (289, 276, 404, 409), (366, 356, 445, 455), (503, 493, 488, 489), (507, 505, 491, 492), (502, 490, 494, 495), (490, 499, 498, 494), (505, 506, 497, 491), (493, 500, 496, 488), (488, 496, 501, 487), (489, 488, 487, 504), (491, 497, 499, 490), (492, 491, 490, 502), (494, 498, 500, 493), (495, 494, 493, 503), (23, 25, 506, 505), (34, 16, 498, 499), (31, 19, 489, 504), (26, 23, 505, 507)])
_uv = me_cube_002.uv_layers.new(name='UVMap')
_uv.uv.foreach_set('vector', [0.8596, 0.7188, 0.8596, 0.75, 0.875, 0.75, 0.875, 0.7188, 0.8596, 0.5312, 0.8596, 0.625, 0.875, 0.625, 0.875, 0.5312, 0.7973, 0.5312, 0.7493, 0.5312, 0.7493, 0.5312, 0.7973, 0.5312, 0.7973, 0.7188, 0.7973, 0.75, 0.8133, 0.75, 0.8133, 0.7188, 0.6407, 0.7188, 0.6407, 0.75, 0.6876, 0.75, 0.6876, 0.7188, 0.8133, 0.7188, 0.8596, 0.7188, 0.8596, 0.7188, 0.8133, 0.7188, 0.7031, 0.7188, 0.7031, 0.75, 0.7493, 0.75, 0.7493, 0.7188, 0.6876, 0.5312, 0.6407, 0.5312, 0.6407, 0.5312, 0.6876, 0.5312, 0.7493, 0.7188, 0.7973, 0.7188, 0.7973, 0.7188, 0.7493, 0.7188, 0.7031, 0.5312, 0.6876, 0.5312, 0.6876, 0.5312, 0.7031, 0.5312, 0.6407, 0.7188, 0.6876, 0.7188, 0.6876, 0.7188, 0.6407, 0.7188, 0.8596, 0.625, 0.8596, 0.7188, 0.875, 0.7188, 0.875, 0.625, 0.7031, 0.5, 0.7031, 0.5312, 0.7493, 0.5312, 0.7493, 0.5, 0.6407, 0.5, 0.6407, 0.5312, 0.6876, 0.5312, 0.6876, 0.5, 0.7973, 0.5, 0.7973, 0.5312, 0.8133, 0.5312, 0.8133, 0.5, 0.8596, 0.5, 0.8596, 0.5312, 0.875, 0.5312, 0.875, 0.5, 0.625, 0.5, 0.625, 0.5312, 0.6407, 0.5312, 0.6407, 0.5, 0.625, 0.625, 0.625, 0.7188, 0.6407, 0.7188, 0.6407, 0.625, 0.625, 0.5312, 0.625, 0.625, 0.6407, 0.625, 0.6407, 0.5312, 0.625, 0.7188, 0.625, 0.75, 0.6407, 0.75, 0.6407, 0.7188, 0.8133, 0.5, 0.8133, 0.5312, 0.8596, 0.5312, 0.8596, 0.5, 0.6876, 0.7188, 0.7031, 0.7188, 0.7031, 0.7188, 0.6876, 0.7188, 0.8133, 0.5312, 0.7973, 0.5312, 0.7973, 0.5312, 0.8133, 0.5312, 0.8133, 0.7188, 0.8133, 0.75, 0.8596, 0.75, 0.8596, 0.7188, 0.6876, 0.5, 0.6876, 0.5312, 0.7031, 0.5312, 0.7031, 0.5, 0.8596, 0.625, 0.8596, 0.5312, 0.8596, 0.5312, 0.8596, 0.625, 0.7973, 0.7188, 0.8133, 0.7188, 0.8133, 0.7188, 0.7973, 0.7188, 0.6876, 0.7188, 0.6876, 0.75, 0.7031, 0.75, 0.7031, 0.7188, 0.7493, 0.5, 0.7493, 0.5312, 0.7973, 0.5312, 0.7973, 0.5, 0.8596, 0.7188, 0.8596, 0.625, 0.8596, 0.625, 0.8596, 0.7188, 0.7493, 0.7188, 0.7493, 0.75, 0.7973, 0.75, 0.7973, 0.7188, 0.7493, 0.5312, 0.7031, 0.5312, 0.7031, 0.5312, 0.7493, 0.5312, 0.7493, 0.5, 0.7973, 0.5, 0.7973, 0.5, 0.7493, 0.5, 0.6876, 0.75, 0.6407, 0.75, 0.6407, 0.75, 0.6876, 0.75, 0.8596, 0.5, 0.875, 0.5, 0.875, 0.5, 0.8596, 0.5, 0.8596, 0.75, 0.8133, 0.75, 0.8133, 0.75, 0.8596, 0.75, 0.7031, 0.5, 0.7031, 0.5375, 0.7031, 0.5375, 0.7031, 0.5, 0.7973, 0.75, 0.7493, 0.75, 0.7493, 0.75, 0.7973, 0.75, 0.875, 0.625, 0.875, 0.7125, 0.875, 0.7125, 0.875, 0.625, 0.8133, 0.625, 0.8133, 0.7125, 0.8133, 0.7125, 0.8133, 0.625, 0.8133, 0.7125, 0.8133, 0.75, 0.8133, 0.75, 0.8133, 0.7125, 0.8596, 0.7125, 0.8596, 0.625, 0.8596, 0.625, 0.8596, 0.7125, 0.6407, 0.5, 0.6876, 0.5, 0.6876, 0.5, 0.6407, 0.5, 0.875, 0.5, 0.875, 0.5375, 0.875, 0.5375, 0.875, 0.5, 0.8596, 0.75, 0.8596, 0.75, 0.8596, 0.75, 0.8596, 0.75, 0.7973, 0.75, 0.7973, 0.7125, 0.7973, 0.7125, 0.7973, 0.75, 0.625, 0.75, 0.625, 0.7188, 0.625, 0.625, 0.625, 0.625, 0.625, 0.7125, 0.625, 0.75, 0.875, 0.7188, 0.875, 0.75, 0.875, 0.75, 0.875, 0.7125, 0.875, 0.625, 0.875, 0.625, 0.7031, 0.5375, 0.7493, 0.5375, 0.7493, 0.625, 0.7031, 0.625, 0.875, 0.75, 0.875, 0.75, 0.875, 0.75, 0.875, 0.75, 0.6407, 0.75, 0.6407, 0.75, 0.6407, 0.75, 0.6407, 0.75, 0.8133, 0.5, 0.8133, 0.5375, 0.8133, 0.5375, 0.8133, 0.5, 0.6407, 0.625, 0.6407, 0.7125, 0.6407, 0.7125, 0.6407, 0.625, 0.6407, 0.625, 0.6876, 0.625, 0.6876, 0.7125, 0.6407, 0.7125, 0.8596, 0.5375, 0.8596, 0.625, 0.8133, 0.625, 0.8133, 0.5375, 0.625, 0.7125, 0.625, 0.625, 0.625, 0.625, 0.625, 0.7125, 0.6407, 0.75, 0.625, 0.75, 0.625, 0.75, 0.6407, 0.75, 0.7973, 0.625, 0.7973, 0.7125, 0.7493, 0.7125, 0.7493, 0.625, 0.7493, 0.75, 0.7031, 0.75, 0.7031, 0.75, 0.7493, 0.75, 0.6407, 0.5375, 0.6876, 0.5375, 0.6876, 0.625, 0.6407, 0.625, 0.7973, 0.5, 0.8133, 0.5, 0.8133, 0.5, 0.7973, 0.5, 0.7031, 0.625, 0.7493, 0.625, 0.7493, 0.7125, 0.7031, 0.7125, 0.625, 0.5312, 0.625, 0.5, 0.625, 0.5, 0.625, 0.5375, 0.625, 0.625, 0.625, 0.625, 0.8596, 0.625, 0.8596, 0.7125, 0.8133, 0.7125, 0.8133, 0.625, 0.7973, 0.5375, 0.7973, 0.625, 0.7493, 0.625, 0.7493, 0.5375, 0.7031, 0.5, 0.7493, 0.5, 0.7493, 0.5, 0.7031, 0.5, 0.8133, 0.5, 0.8596, 0.5, 0.8596, 0.5, 0.8133, 0.5, 0.8596, 0.5375, 0.8596, 0.5, 0.8596, 0.5, 0.8596, 0.5375, 0.625, 0.75, 0.625, 0.7125, 0.625, 0.7125, 0.625, 0.75, 0.8596, 0.5375, 0.8133, 0.5375, 0.8133, 0.5, 0.8596, 0.5, 0.625, 0.75, 0.625, 0.75, 0.625, 0.75, 0.625, 0.75, 0.6876, 0.5, 0.6876, 0.5, 0.6876, 0.5, 0.6876, 0.5, 0.6407, 0.7125, 0.6876, 0.7125, 0.6876, 0.75, 0.6407, 0.75, 0.7031, 0.7125, 0.7493, 0.7125, 0.7493, 0.75, 0.7031, 0.75, 0.7973, 0.5375, 0.7493, 0.5375, 0.7493, 0.5, 0.7973, 0.5, 0.6876, 0.5375, 0.6407, 0.5375, 0.6407, 0.5, 0.6876, 0.5, 0.7031, 0.75, 0.7031, 0.75, 0.7031, 0.75, 0.7031, 0.75, 0.8133, 0.7125, 0.8596, 0.7125, 0.8596, 0.75, 0.8133, 0.75, 0.875, 0.7125, 0.875, 0.75, 0.875, 0.75, 0.875, 0.7125, 0.7493, 0.5375, 0.7031, 0.5375, 0.7031, 0.5, 0.7493, 0.5, 0.625, 0.625, 0.625, 0.5375, 0.625, 0.5375, 0.625, 0.625, 0.7493, 0.7125, 0.7973, 0.7125, 0.7973, 0.75, 0.7493, 0.75, 0.7031, 0.625, 0.7031, 0.7125, 0.7031, 0.7125, 0.7031, 0.625, 0.875, 0.5312, 0.875, 0.625, 0.875, 0.625, 0.875, 0.5375, 0.875, 0.5, 0.875, 0.5, 0.7973, 0.5375, 0.7973, 0.5, 0.7973, 0.5, 0.7973, 0.5375, 0.8596, 0.75, 0.8596, 0.75, 0.8596, 0.75, 0.8596, 0.75, 0.7031, 0.75, 0.6876, 0.75, 0.6876, 0.75, 0.7031, 0.75, 0.7031, 0.7125, 0.7031, 0.75, 0.7031, 0.75, 0.7031, 0.7125, 0.875, 0.75, 0.875, 0.75, 0.875, 0.75, 0.875, 0.75, 0.8596, 0.5, 0.875, 0.5, 0.875, 0.5, 0.8596, 0.5, 0.6876, 0.75, 0.6876, 0.7125, 0.6876, 0.7125, 0.6876, 0.75, 0.6407, 0.75, 0.6407, 0.75, 0.6407, 0.75, 0.6407, 0.75, 0.6407, 0.75, 0.625, 0.75, 0.625, 0.75, 0.6407, 0.75, 0.6407, 0.7125, 0.6407, 0.75, 0.6407, 0.75, 0.6407, 0.7125, 0.6407, 0.625, 0.6407, 0.7125, 0.6407, 0.7125, 0.6407, 0.625, 0.6876, 0.5, 0.7031, 0.5, 0.7031, 0.5, 0.6876, 0.5, 0.625, 0.7125, 0.625, 0.625, 0.625, 0.625, 0.625, 0.7125, 0.8133, 0.75, 0.7973, 0.75, 0.7973, 0.75, 0.8133, 0.75, 0.6876, 0.5375, 0.6876, 0.5, 0.6876, 0.5, 0.6876, 0.5375, 0.625, 0.75, 0.625, 0.75, 0.625, 0.75, 0.625, 0.75, 0.875, 0.75, 0.8596, 0.75, 0.8596, 0.75, 0.875, 0.75, 0.6876, 0.5, 0.6876, 0.5, 0.6876, 0.5, 0.6876, 0.5, 0.625, 0.5, 0.6407, 0.5, 0.6407, 0.5, 0.625, 0.5, 0.7031, 0.5, 0.7031, 0.5375, 0.7031, 0.5375, 0.7031, 0.5, 0.625, 0.625, 0.625, 0.5375, 0.625, 0.5375, 0.625, 0.625, 0.6876, 0.625, 0.6876, 0.5375, 0.6876, 0.5375, 0.6876, 0.625, 0.8133, 0.7125, 0.8133, 0.75, 0.8133, 0.75, 0.8133, 0.7125, 0.6407, 0.5375, 0.6407, 0.625, 0.6407, 0.625, 0.6407, 0.5375, 0.8133, 0.75, 0.8133, 0.75, 0.8133, 0.75, 0.8133, 0.75, 0.8133, 0.5, 0.8133, 0.5, 0.8133, 0.5, 0.8133, 0.5, 0.6876, 0.5375, 0.6876, 0.5, 0.6876, 0.5, 0.6876, 0.5375, 0.8133, 0.5375, 0.8133, 0.625, 0.8133, 0.625, 0.8133, 0.5375, 0.7973, 0.625, 0.7973, 0.5375, 0.7973, 0.5375, 0.7973, 0.625, 0.625, 0.5, 0.6407, 0.5, 0.6407, 0.5, 0.625, 0.5, 0.6407, 0.7125, 0.6407, 0.75, 0.6407, 0.75, 0.6407, 0.7125, 0.7973, 0.5, 0.7973, 0.5, 0.7973, 0.5, 0.7973, 0.5, 0.7973, 0.75, 0.7973, 0.75, 0.7973, 0.75, 0.7973, 0.75, 0.875, 0.75, 0.8596, 0.75, 0.8596, 0.75, 0.875, 0.75, 0.6876, 0.75, 0.6876, 0.7125, 0.6876, 0.7125, 0.6876, 0.75, 0.7973, 0.7125, 0.7973, 0.625, 0.7973, 0.625, 0.7973, 0.7125, 0.875, 0.5375, 0.875, 0.625, 0.875, 0.625, 0.875, 0.5375, 0.7031, 0.7125, 0.7031, 0.75, 0.7031, 0.75, 0.7031, 0.7125, 0.875, 0.5, 0.875, 0.5, 0.875, 0.5, 0.875, 0.5, 0.7031, 0.5375, 0.7031, 0.625, 0.7031, 0.625, 0.7031, 0.5375, 0.8596, 0.625, 0.8596, 0.5375, 0.8596, 0.5375, 0.8596, 0.625, 0.6407, 0.5, 0.6407, 0.5375, 0.6407, 0.5375, 0.6407, 0.5, 0.7031, 0.75, 0.6876, 0.75, 0.6876, 0.75, 0.7031, 0.75, 0.7031, 0.5, 0.7031, 0.5, 0.7031, 0.5, 0.7031, 0.5, 0.8133, 0.75, 0.7973, 0.75, 0.7973, 0.75, 0.8133, 0.75, 0.8596, 0.5, 0.8596, 0.5, 0.8596, 0.5, 0.8596, 0.5, 0.625, 0.5, 0.625, 0.5, 0.625, 0.5, 0.625, 0.5, 0.7973, 0.5375, 0.7973, 0.5, 0.7973, 0.5, 0.7973, 0.5375, 0.625, 0.5375, 0.625, 0.5, 0.625, 0.5, 0.625, 0.5375, 0.6407, 0.5, 0.6407, 0.5, 0.6407, 0.5, 0.6407, 0.5, 0.6876, 0.75, 0.6876, 0.75, 0.6876, 0.75, 0.6876, 0.75, 0.6407, 0.5375, 0.6407, 0.625, 0.6407, 0.625, 0.6407, 0.5375, 0.8596, 0.75, 0.8596, 0.7125, 0.8596, 0.7125, 0.8596, 0.75, 0.6876, 0.7125, 0.6876, 0.625, 0.6876, 0.625, 0.6876, 0.7125, 0.6876, 0.5, 0.7031, 0.5, 0.7031, 0.5, 0.6876, 0.5, 0.6876, 0.625, 0.6876, 0.5375, 0.6876, 0.5375, 0.6876, 0.625, 0.8133, 0.7125, 0.8133, 0.75, 0.8133, 0.75, 0.8133, 0.7125, 0.6407, 0.5375, 0.6407, 0.625, 0.6407, 0.625, 0.6407, 0.5375, 0.6407, 0.5, 0.6407, 0.5, 0.6407, 0.5, 0.6407, 0.5, 0.7031, 0.75, 0.7031, 0.75, 0.7031, 0.75, 0.7031, 0.75, 0.7973, 0.75, 0.7973, 0.7125, 0.7973, 0.7125, 0.7973, 0.75, 0.625, 0.5, 0.625, 0.5, 0.625, 0.5, 0.625, 0.5, 0.7031, 0.625, 0.7031, 0.7125, 0.7031, 0.7125, 0.7031, 0.625, 0.8133, 0.5, 0.8133, 0.5375, 0.8133, 0.5375, 0.8133, 0.5, 0.8596, 0.5, 0.8596, 0.5, 0.8596, 0.5, 0.8596, 0.5, 0.6876, 0.7125, 0.6876, 0.625, 0.6876, 0.625, 0.6876, 0.7125, 0.8596, 0.5375, 0.8596, 0.5, 0.8596, 0.5, 0.8596, 0.5375, 0.8596, 0.625, 0.8596, 0.5375, 0.8596, 0.5375, 0.8596, 0.625, 0.6876, 0.75, 0.6876, 0.75, 0.6876, 0.75, 0.6876, 0.75, 0.875, 0.5, 0.875, 0.5, 0.875, 0.5, 0.875, 0.5, 0.7031, 0.5, 0.7031, 0.5, 0.7031, 0.5, 0.7031, 0.5, 0.875, 0.7125, 0.875, 0.75, 0.875, 0.75, 0.875, 0.7125, 0.875, 0.5375, 0.875, 0.625, 0.875, 0.625, 0.875, 0.5375, 0.7031, 0.5375, 0.7031, 0.625, 0.7031, 0.625, 0.7031, 0.5375, 0.7973, 0.7125, 0.7973, 0.625, 0.7973, 0.625, 0.7973, 0.7125, 0.8596, 0.75, 0.8596, 0.7125, 0.8596, 0.7125, 0.8596, 0.75, 0.7973, 0.75, 0.7973, 0.75, 0.7973, 0.75, 0.7973, 0.75, 0.7973, 0.5, 0.7973, 0.5, 0.7973, 0.5, 0.7973, 0.5, 0.625, 0.5375, 0.625, 0.5, 0.625, 0.5, 0.625, 0.5375, 0.7973, 0.625, 0.7973, 0.5375, 0.7973, 0.5375, 0.7973, 0.625, 0.7973, 0.5, 0.8133, 0.5, 0.8133, 0.5, 0.7973, 0.5, 0.8596, 0.7125, 0.8596, 0.625, 0.8596, 0.625, 0.8596, 0.7125, 0.625, 0.75, 0.625, 0.7125, 0.625, 0.7125, 0.625, 0.75, 0.8133, 0.625, 0.8133, 0.7125, 0.8133, 0.7125, 0.8133, 0.625, 0.875, 0.625, 0.875, 0.7125, 0.875, 0.7125, 0.875, 0.625, 0.8133, 0.75, 0.8133, 0.75, 0.8133, 0.75, 0.8133, 0.75, 0.875, 0.5, 0.875, 0.5375, 0.875, 0.5375, 0.875, 0.5, 0.8133, 0.5, 0.8133, 0.5, 0.8133, 0.5, 0.8133, 0.5, 0.6407, 0.5, 0.6407, 0.5375, 0.6407, 0.5375, 0.6407, 0.5, 0.8133, 0.5375, 0.8133, 0.625, 0.8133, 0.625, 0.8133, 0.5375, 0.7973, 0.625, 0.7973, 0.5375, 0.7973, 0.5375, 0.7973, 0.625, 0.625, 0.5375, 0.625, 0.5, 0.625, 0.5, 0.625, 0.5375, 0.7973, 0.5, 0.7973, 0.5, 0.7973, 0.5, 0.7973, 0.5, 0.7973, 0.75, 0.7973, 0.75, 0.7973, 0.75, 0.7973, 0.75, 0.8596, 0.75, 0.8596, 0.7125, 0.8596, 0.7125, 0.8596, 0.75, 0.7973, 0.7125, 0.7973, 0.625, 0.7973, 0.625, 0.7973, 0.7125, 0.7031, 0.5375, 0.7031, 0.625, 0.7031, 0.625, 0.7031, 0.5375, 0.875, 0.5375, 0.875, 0.625, 0.875, 0.625, 0.875, 0.5375, 0.875, 0.7125, 0.875, 0.75, 0.875, 0.75, 0.875, 0.7125, 0.7031, 0.5, 0.7031, 0.5, 0.7031, 0.5, 0.7031, 0.5, 0.875, 0.5, 0.875, 0.5, 0.875, 0.5, 0.875, 0.5, 0.6876, 0.75, 0.6876, 0.75, 0.6876, 0.75, 0.6876, 0.75, 0.8596, 0.625, 0.8596, 0.5375, 0.8596, 0.5375, 0.8596, 0.625, 0.8596, 0.5375, 0.8596, 0.5, 0.8596, 0.5, 0.8596, 0.5375, 0.6876, 0.7125, 0.6876, 0.625, 0.6876, 0.625, 0.6876, 0.7125, 0.8596, 0.5, 0.8596, 0.5, 0.8596, 0.5, 0.8596, 0.5, 0.8133, 0.5, 0.8133, 0.5375, 0.8133, 0.5375, 0.8133, 0.5, 0.7031, 0.625, 0.7031, 0.7125, 0.7031, 0.7125, 0.7031, 0.625, 0.625, 0.5, 0.625, 0.5, 0.625, 0.5, 0.625, 0.5, 0.7973, 0.75, 0.7973, 0.7125, 0.7973, 0.7125, 0.7973, 0.75, 0.7031, 0.75, 0.7031, 0.75, 0.7031, 0.75, 0.7031, 0.75, 0.6407, 0.5, 0.6407, 0.5, 0.6407, 0.5, 0.6407, 0.5, 0.625, 0.75, 0.625, 0.75, 0.625, 0.75, 0.625, 0.75, 0.7973, 0.7125, 0.7973, 0.625, 0.7973, 0.625, 0.7973, 0.7125, 0.6876, 0.5, 0.6876, 0.5, 0.6876, 0.5, 0.6876, 0.5, 0.7973, 0.75, 0.7973, 0.75, 0.7973, 0.75, 0.7973, 0.75, 0.625, 0.5, 0.6407, 0.5, 0.6407, 0.5, 0.625, 0.5, 0.8133, 0.5375, 0.8133, 0.625, 0.8133, 0.625, 0.8133, 0.5375, 0.7031, 0.5375, 0.7031, 0.625, 0.7031, 0.625, 0.7031, 0.5375, 0.8596, 0.75, 0.8596, 0.7125, 0.8596, 0.7125, 0.8596, 0.75, 0.875, 0.75, 0.8596, 0.75, 0.8596, 0.75, 0.875, 0.75, 0.8596, 0.5375, 0.875, 0.5375, 0.875, 0.5375, 0.8596, 0.5375, 0.7973, 0.75, 0.7973, 0.7125, 0.7973, 0.7125, 0.7973, 0.75, 0.7973, 0.625, 0.7973, 0.5375, 0.7973, 0.5375, 0.7973, 0.625, 0.7031, 0.5375, 0.6876, 0.5375, 0.6876, 0.5375, 0.7031, 0.5375, 0.8596, 0.7125, 0.8596, 0.625, 0.8596, 0.625, 0.8596, 0.7125, 0.8133, 0.75, 0.8133, 0.75, 0.8133, 0.75, 0.8133, 0.75, 0.8596, 0.75, 0.8596, 0.75, 0.8596, 0.75, 0.8596, 0.75, 0.7031, 0.5, 0.7031, 0.5375, 0.7031, 0.5375, 0.7031, 0.5, 0.7973, 0.75, 0.7973, 0.7125, 0.7973, 0.7125, 0.7973, 0.75, 0.875, 0.5375, 0.875, 0.625, 0.875, 0.625, 0.875, 0.5375, 0.7973, 0.5375, 0.8133, 0.5375, 0.8133, 0.5375, 0.7973, 0.5375, 0.625, 0.625, 0.625, 0.5375, 0.625, 0.5375, 0.625, 0.625, 0.8133, 0.5375, 0.8133, 0.625, 0.8133, 0.625, 0.8133, 0.5375, 0.875, 0.625, 0.875, 0.7125, 0.875, 0.7125, 0.875, 0.625, 0.8596, 0.5375, 0.875, 0.5375, 0.875, 0.5375, 0.8596, 0.5375, 0.6876, 0.625, 0.6876, 0.5375, 0.6876, 0.5375, 0.6876, 0.625, 0.625, 0.625, 0.625, 0.5375, 0.625, 0.5375, 0.625, 0.625, 0.7031, 0.5, 0.7031, 0.5375, 0.7031, 0.5375, 0.7031, 0.5, 0.625, 0.5, 0.6407, 0.5, 0.6407, 0.5, 0.625, 0.5, 0.6876, 0.5, 0.6876, 0.5, 0.6876, 0.5, 0.6876, 0.5, 0.875, 0.75, 0.8596, 0.75, 0.8596, 0.75, 0.875, 0.75, 0.625, 0.75, 0.625, 0.75, 0.625, 0.75, 0.625, 0.75, 0.6876, 0.5375, 0.6876, 0.5, 0.6876, 0.5, 0.6876, 0.5375, 0.8133, 0.75, 0.7973, 0.75, 0.7973, 0.75, 0.8133, 0.75, 0.625, 0.7125, 0.625, 0.625, 0.625, 0.625, 0.625, 0.7125, 0.6876, 0.5, 0.7031, 0.5, 0.7031, 0.5, 0.6876, 0.5, 0.6407, 0.625, 0.6407, 0.7125, 0.6407, 0.7125, 0.6407, 0.625, 0.6407, 0.7125, 0.6407, 0.75, 0.6407, 0.75, 0.6407, 0.7125, 0.6407, 0.75, 0.625, 0.75, 0.625, 0.75, 0.6407, 0.75, 0.6407, 0.75, 0.6407, 0.75, 0.6407, 0.75, 0.6407, 0.75, 0.6876, 0.75, 0.6876, 0.7125, 0.6876, 0.7125, 0.6876, 0.75, 0.8596, 0.5, 0.875, 0.5, 0.875, 0.5, 0.8596, 0.5, 0.875, 0.75, 0.875, 0.75, 0.875, 0.75, 0.875, 0.75, 0.7031, 0.7125, 0.7031, 0.75, 0.7031, 0.75, 0.7031, 0.7125, 0.7031, 0.75, 0.6876, 0.75, 0.6876, 0.75, 0.7031, 0.75, 0.8596, 0.75, 0.8596, 0.75, 0.8596, 0.75, 0.8596, 0.75, 0.7973, 0.5375, 0.7973, 0.5, 0.7973, 0.5, 0.7973, 0.5375, 0.7973, 0.5, 0.8133, 0.5, 0.8133, 0.5, 0.7973, 0.5, 0.8596, 0.7125, 0.8596, 0.625, 0.8596, 0.625, 0.8596, 0.7125, 0.625, 0.75, 0.625, 0.7125, 0.625, 0.7125, 0.625, 0.75, 0.8133, 0.625, 0.8133, 0.7125, 0.8133, 0.7125, 0.8133, 0.625, 0.875, 0.625, 0.875, 0.7125, 0.875, 0.7125, 0.875, 0.625, 0.8133, 0.75, 0.8133, 0.75, 0.8133, 0.75, 0.8133, 0.75, 0.875, 0.5, 0.875, 0.5375, 0.875, 0.5375, 0.875, 0.5, 0.8133, 0.5, 0.8133, 0.5, 0.8133, 0.5, 0.8133, 0.5, 0.6407, 0.5, 0.6407, 0.5375, 0.6407, 0.5375, 0.6407, 0.5, 0.8133, 0.5375, 0.8133, 0.625, 0.8133, 0.625, 0.8133, 0.5375, 0.6876, 0.625, 0.6876, 0.5375, 0.6876, 0.5375, 0.6876, 0.625, 0.875, 0.7125, 0.875, 0.75, 0.875, 0.75, 0.875, 0.7125, 0.8133, 0.625, 0.8133, 0.7125, 0.8133, 0.7125, 0.8133, 0.625, 0.6407, 0.5375, 0.6407, 0.625, 0.6407, 0.625, 0.6407, 0.5375, 0.8596, 0.7125, 0.8596, 0.625, 0.8596, 0.625, 0.8596, 0.7125, 0.8596, 0.75, 0.8596, 0.7125, 0.8596, 0.7125, 0.8596, 0.75, 0.8596, 0.75, 0.8596, 0.75, 0.8596, 0.75, 0.8596, 0.75, 0.7031, 0.75, 0.7031, 0.75, 0.7031, 0.75, 0.7031, 0.75, 0.8596, 0.625, 0.8596, 0.5375, 0.8596, 0.5375, 0.8596, 0.625, 0.8133, 0.625, 0.8133, 0.7125, 0.8133, 0.7125, 0.8133, 0.625, 0.8133, 0.7125, 0.8133, 0.75, 0.8133, 0.75, 0.8133, 0.7125, 0.8133, 0.75, 0.7973, 0.75, 0.7973, 0.75, 0.8133, 0.75, 0.7973, 0.7125, 0.7973, 0.625, 0.7973, 0.625, 0.7973, 0.7125, 0.875, 0.625, 0.875, 0.7125, 0.875, 0.7125, 0.875, 0.625, 0.875, 0.7125, 0.875, 0.75, 0.875, 0.75, 0.875, 0.7125, 0.8133, 0.75, 0.8133, 0.75, 0.8133, 0.75, 0.8133, 0.75, 0.7973, 0.5375, 0.8133, 0.5375, 0.8133, 0.5375, 0.7973, 0.5375, 0.8133, 0.5375, 0.8133, 0.625, 0.8133, 0.625, 0.8133, 0.5375, 0.875, 0.75, 0.875, 0.75, 0.875, 0.75, 0.875, 0.75, 0.7973, 0.625, 0.7973, 0.5375, 0.7973, 0.5375, 0.7973, 0.625, 0.625, 0.75, 0.625, 0.7125, 0.625, 0.7125, 0.625, 0.75, 0.8133, 0.5375, 0.8133, 0.5375, 0.8133, 0.5375, 0.8133, 0.5375, 0.8596, 0.5375, 0.8596, 0.5375, 0.8596, 0.5375, 0.8596, 0.5375, 0.7973, 0.5, 0.7973, 0.5, 0.7973, 0.5, 0.7973, 0.5, 0.875, 0.625, 0.875, 0.7125, 0.875, 0.7125, 0.875, 0.625, 0.6407, 0.625, 0.6407, 0.7125, 0.6407, 0.7125, 0.6407, 0.625, 0.7973, 0.7125, 0.8133, 0.7125, 0.8133, 0.7125, 0.7973, 0.7125, 0.7031, 0.7125, 0.7031, 0.75, 0.7031, 0.75, 0.7031, 0.7125, 0.6876, 0.5375, 0.7031, 0.5375, 0.7031, 0.5375, 0.6876, 0.5375, 0.875, 0.5375, 0.875, 0.5375, 0.875, 0.5375, 0.875, 0.5375, 0.8133, 0.625, 0.8133, 0.7125, 0.8133, 0.7125, 0.8133, 0.625, 0.8133, 0.5, 0.8133, 0.5, 0.8133, 0.5, 0.8133, 0.5, 0.625, 0.7125, 0.625, 0.625, 0.625, 0.625, 0.625, 0.7125, 0.7973, 0.75, 0.7973, 0.7125, 0.7973, 0.7125, 0.7973, 0.75, 0.6876, 0.75, 0.6876, 0.7125, 0.6876, 0.7125, 0.6876, 0.75, 0.6876, 0.5, 0.6876, 0.5, 0.6876, 0.5, 0.6876, 0.5, 0.7973, 0.625, 0.7973, 0.5375, 0.7973, 0.5375, 0.7973, 0.625, 0.8133, 0.7125, 0.8133, 0.75, 0.8133, 0.75, 0.8133, 0.7125, 0.625, 0.7125, 0.625, 0.625, 0.625, 0.625, 0.625, 0.7125, 0.7973, 0.75, 0.7973, 0.75, 0.7973, 0.75, 0.7973, 0.75, 0.6407, 0.625, 0.6407, 0.7125, 0.6407, 0.7125, 0.6407, 0.625, 0.7973, 0.7125, 0.7973, 0.625, 0.7973, 0.625, 0.7973, 0.7125, 0.7031, 0.5375, 0.7031, 0.625, 0.7031, 0.625, 0.7031, 0.5375, 0.6407, 0.7125, 0.6407, 0.75, 0.6407, 0.75, 0.6407, 0.7125, 0.875, 0.7125, 0.8596, 0.7125, 0.8596, 0.7125, 0.875, 0.7125, 0.6407, 0.75, 0.6407, 0.75, 0.6407, 0.75, 0.6407, 0.75, 0.6407, 0.75, 0.625, 0.75, 0.625, 0.75, 0.6407, 0.75, 0.6876, 0.75, 0.6876, 0.7125, 0.6876, 0.7125, 0.6876, 0.75, 0.8596, 0.7125, 0.8596, 0.625, 0.8596, 0.625, 0.8596, 0.7125, 0.875, 0.75, 0.8596, 0.75, 0.8596, 0.75, 0.875, 0.75, 0.6876, 0.75, 0.6876, 0.75, 0.6876, 0.75, 0.6876, 0.75, 0.7031, 0.7125, 0.7031, 0.75, 0.7031, 0.75, 0.7031, 0.7125, 0.875, 0.5375, 0.875, 0.625, 0.875, 0.625, 0.875, 0.5375, 0.8133, 0.75, 0.7973, 0.75, 0.7973, 0.75, 0.8133, 0.75, 0.7031, 0.75, 0.6876, 0.75, 0.6876, 0.75, 0.7031, 0.75, 0.6876, 0.7125, 0.6876, 0.625, 0.6876, 0.625, 0.6876, 0.7125, 0.8596, 0.625, 0.8596, 0.5375, 0.8596, 0.5375, 0.8596, 0.625, 0.7031, 0.625, 0.7031, 0.7125, 0.7031, 0.7125, 0.7031, 0.625, 0.625, 0.75, 0.625, 0.7125, 0.625, 0.7125, 0.625, 0.75, 0.875, 0.75, 0.875, 0.75, 0.875, 0.75, 0.875, 0.75, 0.875, 0.625, 0.875, 0.7125, 0.875, 0.7125, 0.875, 0.625, 0.6407, 0.5375, 0.6407, 0.5375, 0.6407, 0.5375, 0.6407, 0.5375, 0.8133, 0.625, 0.8133, 0.7125, 0.8133, 0.7125, 0.8133, 0.625, 0.6407, 0.5, 0.6407, 0.5, 0.6407, 0.5, 0.6407, 0.5, 0.625, 0.5375, 0.6407, 0.5375, 0.6407, 0.5375, 0.625, 0.5375, 0.8596, 0.7125, 0.8596, 0.625, 0.8596, 0.625, 0.8596, 0.7125, 0.625, 0.5, 0.625, 0.5, 0.625, 0.5, 0.625, 0.5, 0.8596, 0.625, 0.8596, 0.5375, 0.8596, 0.5375, 0.8596, 0.625, 0.8133, 0.5, 0.8133, 0.5375, 0.8133, 0.5375, 0.8133, 0.5, 0.8596, 0.5, 0.8596, 0.5, 0.8596, 0.5, 0.8596, 0.5, 0.6876, 0.5375, 0.6876, 0.5375, 0.6876, 0.5375, 0.6876, 0.5375, 0.8133, 0.5375, 0.8133, 0.625, 0.8133, 0.625, 0.8133, 0.5375, 0.8133, 0.7125, 0.7973, 0.7125, 0.7973, 0.7125, 0.8133, 0.7125, 0.625, 0.5375, 0.6407, 0.5375, 0.6407, 0.5375, 0.625, 0.5375, 0.6407, 0.5375, 0.6407, 0.5375, 0.6407, 0.5375, 0.6407, 0.5375, 0.7973, 0.625, 0.7973, 0.5375, 0.7973, 0.5375, 0.7973, 0.625, 0.6876, 0.7125, 0.6876, 0.625, 0.6876, 0.625, 0.6876, 0.7125, 0.6407, 0.7125, 0.625, 0.7125, 0.625, 0.7125, 0.6407, 0.7125, 0.7031, 0.625, 0.7031, 0.7125, 0.7031, 0.7125, 0.7031, 0.625, 0.7973, 0.7125, 0.7973, 0.625, 0.7973, 0.625, 0.7973, 0.7125, 0.7973, 0.5375, 0.7973, 0.5375, 0.7973, 0.5375, 0.7973, 0.5375, 0.7031, 0.7125, 0.6876, 0.7125, 0.6876, 0.7125, 0.7031, 0.7125, 0.8596, 0.5375, 0.875, 0.5375, 0.875, 0.5375, 0.8596, 0.5375, 0.875, 0.5375, 0.875, 0.625, 0.875, 0.625, 0.875, 0.5375, 0.7973, 0.5375, 0.8133, 0.5375, 0.8133, 0.5375, 0.7973, 0.5375, 0.6407, 0.5375, 0.6407, 0.625, 0.6407, 0.625, 0.6407, 0.5375, 0.8596, 0.625, 0.8596, 0.5375, 0.8596, 0.5375, 0.8596, 0.625, 0.625, 0.5375, 0.625, 0.5375, 0.625, 0.5375, 0.625, 0.5375, 0.6876, 0.625, 0.6876, 0.5375, 0.6876, 0.5375, 0.6876, 0.625, 0.625, 0.625, 0.625, 0.5375, 0.625, 0.5375, 0.625, 0.625, 0.6407, 0.7125, 0.6407, 0.75, 0.6407, 0.75, 0.6407, 0.7125, 0.8596, 0.7125, 0.8596, 0.7125, 0.8596, 0.7125, 0.8596, 0.7125, 0.875, 0.7125, 0.875, 0.75, 0.875, 0.75, 0.875, 0.7125, 0.6407, 0.5, 0.6407, 0.5, 0.6407, 0.5, 0.6407, 0.5, 0.8596, 0.7125, 0.875, 0.7125, 0.875, 0.7125, 0.8596, 0.7125, 0.625, 0.5, 0.625, 0.5, 0.625, 0.5, 0.625, 0.5, 0.7031, 0.625, 0.7031, 0.7125, 0.7031, 0.7125, 0.7031, 0.625, 0.875, 0.7125, 0.875, 0.7125, 0.875, 0.7125, 0.875, 0.7125, 0.8596, 0.5, 0.8596, 0.5, 0.8596, 0.5, 0.8596, 0.5, 0.8596, 0.75, 0.8596, 0.7125, 0.8596, 0.7125, 0.8596, 0.75, 0.6876, 0.7125, 0.6876, 0.625, 0.6876, 0.625, 0.6876, 0.7125, 0.875, 0.5, 0.875, 0.5, 0.875, 0.5, 0.875, 0.5, 0.7031, 0.5375, 0.7031, 0.625, 0.7031, 0.625, 0.7031, 0.5375, 0.7031, 0.7125, 0.7031, 0.7125, 0.7031, 0.7125, 0.7031, 0.7125, 0.6407, 0.625, 0.6407, 0.7125, 0.6407, 0.7125, 0.6407, 0.625, 0.8133, 0.7125, 0.8133, 0.7125, 0.8133, 0.7125, 0.8133, 0.7125, 0.6876, 0.7125, 0.6876, 0.7125, 0.6876, 0.7125, 0.6876, 0.7125, 0.7031, 0.75, 0.6876, 0.75, 0.6876, 0.75, 0.7031, 0.75, 0.8133, 0.5375, 0.7973, 0.5375, 0.7973, 0.5375, 0.8133, 0.5375, 0.8133, 0.75, 0.7973, 0.75, 0.7973, 0.75, 0.8133, 0.75, 0.6876, 0.5375, 0.6876, 0.5, 0.6876, 0.5, 0.6876, 0.5375, 0.625, 0.5375, 0.625, 0.5375, 0.625, 0.5375, 0.625, 0.5375, 0.8133, 0.5375, 0.8133, 0.5375, 0.8133, 0.5375, 0.8133, 0.5375, 0.6876, 0.5, 0.7031, 0.5, 0.7031, 0.5, 0.6876, 0.5, 0.6876, 0.5375, 0.7031, 0.5375, 0.7031, 0.5375, 0.6876, 0.5375, 0.7973, 0.5375, 0.7973, 0.5375, 0.7973, 0.5375, 0.7973, 0.5375, 0.625, 0.7125, 0.625, 0.625, 0.625, 0.625, 0.625, 0.7125, 0.7031, 0.5375, 0.7031, 0.5375, 0.7031, 0.5375, 0.7031, 0.5375, 0.875, 0.5375, 0.875, 0.5375, 0.875, 0.5375, 0.875, 0.5375, 0.8596, 0.5, 0.875, 0.5, 0.875, 0.5, 0.8596, 0.5, 0.6407, 0.75, 0.625, 0.75, 0.625, 0.75, 0.6407, 0.75, 0.8596, 0.5375, 0.8596, 0.5375, 0.8596, 0.5375, 0.8596, 0.5375, 0.6407, 0.5375, 0.6407, 0.625, 0.6407, 0.625, 0.6407, 0.5375, 0.7973, 0.5375, 0.7973, 0.5, 0.7973, 0.5, 0.7973, 0.5375, 0.7973, 0.5, 0.8133, 0.5, 0.8133, 0.5, 0.7973, 0.5, 0.6876, 0.625, 0.6876, 0.5375, 0.6876, 0.5375, 0.6876, 0.625, 0.625, 0.625, 0.625, 0.5375, 0.625, 0.5375, 0.625, 0.625, 0.625, 0.7125, 0.625, 0.625, 0.625, 0.625, 0.625, 0.7125, 0.6407, 0.625, 0.6407, 0.7125, 0.6407, 0.7125, 0.6407, 0.625, 0.875, 0.5, 0.875, 0.5375, 0.875, 0.5375, 0.875, 0.5, 0.7031, 0.5375, 0.7031, 0.625, 0.7031, 0.625, 0.7031, 0.5375, 0.8133, 0.5, 0.8133, 0.5, 0.8133, 0.5, 0.8133, 0.5, 0.875, 0.5375, 0.8596, 0.5375, 0.8596, 0.5375, 0.875, 0.5375, 0.6407, 0.5, 0.6407, 0.5375, 0.6407, 0.5375, 0.6407, 0.5, 0.6876, 0.7125, 0.6876, 0.625, 0.6876, 0.625, 0.6876, 0.7125, 0.6407, 0.5375, 0.625, 0.5375, 0.625, 0.5375, 0.6407, 0.5375, 0.7031, 0.625, 0.7031, 0.7125, 0.7031, 0.7125, 0.7031, 0.625, 0.625, 0.5375, 0.625, 0.5, 0.625, 0.5, 0.625, 0.5375, 0.7973, 0.5, 0.7973, 0.5, 0.7973, 0.5, 0.7973, 0.5, 0.8133, 0.5375, 0.7973, 0.5375, 0.7973, 0.5375, 0.8133, 0.5375, 0.875, 0.75, 0.8596, 0.75, 0.8596, 0.75, 0.875, 0.75, 0.625, 0.625, 0.625, 0.5375, 0.625, 0.5375, 0.625, 0.625, 0.7031, 0.5, 0.7031, 0.5, 0.7031, 0.5, 0.7031, 0.5, 0.875, 0.5, 0.875, 0.5, 0.875, 0.5, 0.875, 0.5, 0.8596, 0.5375, 0.8596, 0.5, 0.8596, 0.5, 0.8596, 0.5375, 0.875, 0.5375, 0.875, 0.625, 0.875, 0.625, 0.875, 0.5375, 0.7031, 0.75, 0.6876, 0.75, 0.6876, 0.75, 0.7031, 0.75, 0.6407, 0.75, 0.625, 0.75, 0.625, 0.75, 0.6407, 0.75, 0.625, 0.7125, 0.6407, 0.7125, 0.6407, 0.75, 0.625, 0.75, 0.6876, 0.7125, 0.7031, 0.7125, 0.7031, 0.75, 0.6876, 0.75, 0.875, 0.75, 0.8596, 0.75, 0.8596, 0.75, 0.875, 0.75, 0.8133, 0.75, 0.7973, 0.75, 0.7973, 0.75, 0.8133, 0.75, 0.8596, 0.7125, 0.875, 0.7125, 0.875, 0.75, 0.8596, 0.75, 0.7973, 0.7125, 0.8133, 0.7125, 0.8133, 0.75, 0.7973, 0.75, 0.8596, 0.5, 0.875, 0.5, 0.875, 0.5, 0.8596, 0.5, 0.7973, 0.5, 0.8133, 0.5, 0.8133, 0.5, 0.7973, 0.5, 0.6876, 0.5375, 0.7031, 0.5375, 0.7031, 0.5375, 0.6876, 0.5375, 0.625, 0.5, 0.6407, 0.5, 0.6407, 0.5, 0.625, 0.5, 0.6876, 0.5, 0.7031, 0.5, 0.7031, 0.5, 0.6876, 0.5, 0.6407, 0.5375, 0.625, 0.5375, 0.625, 0.5, 0.6407, 0.5, 0.7031, 0.5375, 0.6876, 0.5375, 0.6876, 0.5, 0.7031, 0.5, 0.875, 0.5375, 0.8596, 0.5375, 0.8596, 0.5, 0.875, 0.5, 0.8133, 0.5375, 0.7973, 0.5375, 0.7973, 0.5, 0.8133, 0.5, 0.625, 0.5375, 0.6407, 0.5375, 0.6407, 0.5375, 0.625, 0.5375, 0.6407, 0.5375, 0.6407, 0.625, 0.625, 0.625, 0.625, 0.5375, 0.7031, 0.625, 0.7031, 0.7125, 0.6876, 0.7125, 0.6876, 0.625, 0.6407, 0.625, 0.6407, 0.7125, 0.625, 0.7125, 0.625, 0.625, 0.7031, 0.5375, 0.7031, 0.625, 0.6876, 0.625, 0.6876, 0.5375, 0.7973, 0.625, 0.8133, 0.625, 0.8133, 0.7125, 0.7973, 0.7125, 0.7973, 0.5375, 0.8133, 0.5375, 0.8133, 0.625, 0.7973, 0.625, 0.8596, 0.625, 0.875, 0.625, 0.875, 0.7125, 0.8596, 0.7125, 0.8596, 0.5375, 0.875, 0.5375, 0.875, 0.625, 0.8596, 0.625, 0.8596, 0.5375, 0.875, 0.5375, 0.875, 0.5375, 0.8596, 0.5375, 0.7973, 0.5375, 0.8133, 0.5375, 0.8133, 0.5375, 0.7973, 0.5375, 0.6407, 0.7125, 0.625, 0.7125, 0.625, 0.7125, 0.6407, 0.7125, 0.7031, 0.7125, 0.6876, 0.7125, 0.6876, 0.7125, 0.7031, 0.7125, 0.875, 0.7125, 0.8596, 0.7125, 0.8596, 0.7125, 0.875, 0.7125, 0.8133, 0.7125, 0.7973, 0.7125, 0.7973, 0.7125, 0.8133, 0.7125, 0.625, 0.5, 0.6407, 0.5, 0.6407, 0.5, 0.625, 0.5, 0.6407, 0.7125, 0.625, 0.7125, 0.625, 0.7125, 0.6407, 0.7125, 0.7031, 0.5, 0.7031, 0.5, 0.7031, 0.5, 0.7031, 0.5, 0.8133, 0.7125, 0.8133, 0.75, 0.8133, 0.75, 0.8133, 0.7125, 0.625, 0.7125, 0.6407, 0.7125, 0.6407, 0.7125, 0.625, 0.7125, 0.6876, 0.5, 0.7031, 0.5, 0.7031, 0.5, 0.6876, 0.5, 0.7031, 0.7125, 0.6876, 0.7125, 0.6876, 0.7125, 0.7031, 0.7125, 0.7031, 0.5375, 0.6876, 0.5375, 0.6876, 0.5375, 0.7031, 0.5375, 0.8596, 0.5, 0.875, 0.5, 0.875, 0.5, 0.8596, 0.5, 0.875, 0.5375, 0.875, 0.625, 0.875, 0.625, 0.875, 0.5375, 0.6876, 0.5375, 0.6876, 0.5375, 0.6876, 0.5375, 0.6876, 0.5375, 0.6876, 0.7125, 0.7031, 0.7125, 0.7031, 0.7125, 0.6876, 0.7125, 0.7973, 0.5, 0.8133, 0.5, 0.8133, 0.5, 0.7973, 0.5, 0.8596, 0.625, 0.8596, 0.5375, 0.8596, 0.5375, 0.8596, 0.625, 0.7031, 0.5375, 0.7031, 0.5375, 0.7031, 0.5375, 0.7031, 0.5375, 0.6407, 0.5, 0.6407, 0.5375, 0.6407, 0.5375, 0.6407, 0.5, 0.8596, 0.7125, 0.8596, 0.625, 0.8596, 0.625, 0.8596, 0.7125, 0.625, 0.5375, 0.6407, 0.5375, 0.6407, 0.5375, 0.625, 0.5375, 0.6407, 0.5375, 0.625, 0.5375, 0.625, 0.5375, 0.6407, 0.5375, 0.8133, 0.625, 0.8133, 0.7125, 0.8133, 0.7125, 0.8133, 0.625, 0.6407, 0.5375, 0.6407, 0.5375, 0.6407, 0.5375, 0.6407, 0.5375, 0.625, 0.5375, 0.625, 0.5, 0.625, 0.5, 0.625, 0.5375, 0.875, 0.625, 0.875, 0.7125, 0.875, 0.7125, 0.875, 0.625, 0.8596, 0.5375, 0.875, 0.5375, 0.875, 0.5375, 0.8596, 0.5375, 0.875, 0.75, 0.875, 0.75, 0.875, 0.75, 0.875, 0.75, 0.8133, 0.5375, 0.8133, 0.625, 0.8133, 0.625, 0.8133, 0.5375, 0.7973, 0.5375, 0.8133, 0.5375, 0.8133, 0.5375, 0.7973, 0.5375, 0.8596, 0.75, 0.8596, 0.75, 0.8596, 0.75, 0.8596, 0.75, 0.8596, 0.5375, 0.8596, 0.5, 0.8596, 0.5, 0.8596, 0.5375, 0.625, 0.75, 0.625, 0.75, 0.625, 0.75, 0.625, 0.75, 0.7973, 0.625, 0.7973, 0.5375, 0.7973, 0.5375, 0.7973, 0.625, 0.8133, 0.5, 0.8133, 0.5375, 0.8133, 0.5375, 0.8133, 0.5, 0.7973, 0.7125, 0.7973, 0.7125, 0.7973, 0.7125, 0.7973, 0.7125, 0.7973, 0.7125, 0.7973, 0.625, 0.7973, 0.625, 0.7973, 0.7125, 0.7031, 0.5, 0.7031, 0.5375, 0.7031, 0.5375, 0.7031, 0.5, 0.625, 0.5375, 0.625, 0.5375, 0.625, 0.5375, 0.625, 0.5375, 0.6407, 0.75, 0.6407, 0.75, 0.6407, 0.75, 0.6407, 0.75, 0.8133, 0.5375, 0.8133, 0.5375, 0.8133, 0.5375, 0.8133, 0.5375, 0.6876, 0.5375, 0.7031, 0.5375, 0.7031, 0.5375, 0.6876, 0.5375, 0.8133, 0.75, 0.8133, 0.75, 0.8133, 0.75, 0.8133, 0.75, 0.6876, 0.5375, 0.6876, 0.5, 0.6876, 0.5, 0.6876, 0.5375, 0.875, 0.7125, 0.8596, 0.7125, 0.8596, 0.7125, 0.875, 0.7125, 0.7973, 0.5375, 0.7973, 0.5375, 0.7973, 0.5375, 0.7973, 0.5375, 0.6876, 0.75, 0.6876, 0.75, 0.6876, 0.75, 0.6876, 0.75, 0.8133, 0.7125, 0.7973, 0.7125, 0.7973, 0.7125, 0.8133, 0.7125, 0.875, 0.5375, 0.875, 0.5375, 0.875, 0.5375, 0.875, 0.5375, 0.7973, 0.5375, 0.7973, 0.5, 0.7973, 0.5, 0.7973, 0.5375, 0.625, 0.7125, 0.625, 0.7125, 0.625, 0.7125, 0.625, 0.7125, 0.8596, 0.5375, 0.8596, 0.5375, 0.8596, 0.5375, 0.8596, 0.5375, 0.6407, 0.5375, 0.6407, 0.625, 0.6407, 0.625, 0.6407, 0.5375, 0.7973, 0.75, 0.7973, 0.75, 0.7973, 0.75, 0.7973, 0.75, 0.875, 0.5, 0.875, 0.5375, 0.875, 0.5375, 0.875, 0.5, 0.6407, 0.7125, 0.6407, 0.7125, 0.6407, 0.7125, 0.6407, 0.7125, 0.6876, 0.625, 0.6876, 0.5375, 0.6876, 0.5375, 0.6876, 0.625, 0.7031, 0.75, 0.7031, 0.75, 0.7031, 0.75, 0.7031, 0.75, 0.875, 0.5375, 0.8596, 0.5375, 0.8596, 0.5375, 0.875, 0.5375, 0.7973, 0.5312, 0.7973, 0.625, 0.8133, 0.625, 0.8133, 0.5312, 0.6407, 0.5312, 0.6407, 0.625, 0.6876, 0.625, 0.6876, 0.5312, 0.7031, 0.5312, 0.7031, 0.625, 0.7493, 0.625, 0.7493, 0.5312, 0.7031, 0.625, 0.7031, 0.7188, 0.7493, 0.7188, 0.7493, 0.625, 0.6407, 0.625, 0.6407, 0.7188, 0.6876, 0.7188, 0.6876, 0.625, 0.7973, 0.625, 0.7973, 0.7188, 0.8133, 0.7188, 0.8133, 0.625, 0.8133, 0.625, 0.8133, 0.7188, 0.8596, 0.7188, 0.8596, 0.625, 0.8133, 0.5312, 0.8133, 0.625, 0.8596, 0.625, 0.8596, 0.5312, 0.6876, 0.625, 0.6876, 0.7188, 0.7031, 0.7188, 0.7031, 0.625, 0.6876, 0.5312, 0.6876, 0.625, 0.7031, 0.625, 0.7031, 0.5312, 0.7493, 0.625, 0.7493, 0.7188, 0.7973, 0.7188, 0.7973, 0.625, 0.7493, 0.5312, 0.7493, 0.625, 0.7973, 0.625, 0.7973, 0.5312, 0.6407, 0.625, 0.6407, 0.7188, 0.6407, 0.7188, 0.6407, 0.625, 0.7031, 0.7188, 0.7493, 0.7188, 0.7493, 0.7188, 0.7031, 0.7188, 0.8596, 0.5312, 0.8133, 0.5312, 0.8133, 0.5312, 0.8596, 0.5312, 0.6407, 0.5312, 0.6407, 0.625, 0.6407, 0.625, 0.6407, 0.5312])
me_cube_002.update()

# ---- objects
ob_light = bpy.data.objects.new('Light', light_light)
ob_camera = bpy.data.objects.new('Camera', cam_camera)
ob_cube = bpy.data.objects.new('Cube', me_cube_001)
ob_cube_001 = bpy.data.objects.new('Cube.001', me_cube_002)

# ---- transforms, parenting, visibility, modifiers, constraints
ob_light.location = (4.076, 1.005, 5.904)
ob_light.rotation_euler = (0.6503, 0.05522, 1.866)
ob_light.lock_rotations_4d = False
ob_light.empty_display_type = 'ARROWS'
ob_light.color = (0.0, 0.0, 0.0, 0.0)
ob_light.lineart.crease_threshold = 0.0
ob_camera.location = (7.359, -6.926, 4.958)
ob_camera.rotation_euler = (1.109, 0.0, 0.8149)
ob_camera.lock_rotations_4d = False
ob_camera.empty_display_type = 'ARROWS'
ob_camera.color = (0.0, 0.0, 0.0, 0.0)
ob_camera.display_type = 'WIRE'
ob_camera.lineart.crease_threshold = 0.0
ob_cube.location = (0.0, 0.0, 0.0)
ob_cube.scale = (3.0, 2.0, 1.7)
ob_cube_001.location = (-0.002915, -0.2525, 4.341)
ob_cube_001.rotation_euler = (0.5058, 1.076e-16, 2.78e-17)
ob_cube_001.scale = (3.0, 2.0, 1.7)

# ---- collection membership
col_collection.objects.link(ob_light)
col_collection.objects.link(ob_camera)
col_collection.objects.link(ob_cube)
col_collection.objects.link(ob_cube_001)

# ---- scene / render settings (as saved in the file)
scene.camera = ob_camera
scene.frame_start = 1; scene.frame_end = 250; scene.frame_set(1)
scene.render.engine = 'BLENDER_EEVEE_NEXT'
scene.cycles.sampling_pattern = 'TABULATED_SOBOL'
bpy.context.view_layer.update()
